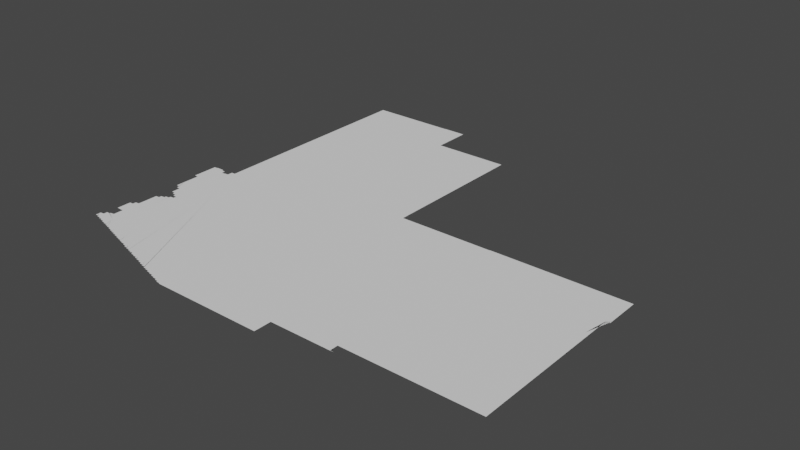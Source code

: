# Source: phoenix.blend  (saved by Blender 3.3.6; exported with 4.5.12 LTS)
import bpy
from mathutils import Matrix  # noqa: F401  (used for matrix-valued properties, if any)

bpy.ops.wm.read_factory_settings(use_empty=True)
scene = bpy.context.scene
scene.name = 'Scene'

# ---- collections
col_collection = bpy.data.collections.new('Collection'); scene.collection.children.link(col_collection)

# ---- node groups
ng_auto_smooth = bpy.data.node_groups.new('Auto Smooth', 'GeometryNodeTree')
_s = ng_auto_smooth.interface.new_socket(name='Geometry', in_out='OUTPUT', socket_type='NodeSocketGeometry')
_s = ng_auto_smooth.interface.new_socket(name='Geometry', in_out='INPUT', socket_type='NodeSocketGeometry')
_s = ng_auto_smooth.interface.new_socket(name='Angle', in_out='INPUT', socket_type='NodeSocketFloat')
_s.subtype = 'ANGLE'
_s.min_value = 0.0
_s.max_value = 3.142
ng_auto_smooth.is_modifier = True
_N = ng_auto_smooth.nodes; _L = ng_auto_smooth.links
n0 = _N.new('NodeGroupOutput'); n0.name = 'Group Output'; n0.location = (480, -100)
n1 = _N.new('NodeGroupInput'); n1.name = 'Group Input'; n1.location = (-420, -300)
n2 = _N.new('NodeGroupInput'); n2.name = 'Group Input.001'; n2.location = (-60, -100)
n3 = _N.new('GeometryNodeSetShadeSmooth'); n3.name = 'Set Shade Smooth'; n3.location = (120, -100)
n3.domain = 'EDGE'
n4 = _N.new('GeometryNodeSetShadeSmooth'); n4.name = 'Set Shade Smooth.001'; n4.location = (300, -100)
n5 = _N.new('GeometryNodeInputMeshEdgeAngle'); n5.name = 'Edge Angle'; n5.location = (-420, -220)
n6 = _N.new('GeometryNodeInputEdgeSmooth'); n6.name = 'Is Edge Smooth'; n6.location = (-60, -160)
n7 = _N.new('GeometryNodeInputShadeSmooth'); n7.name = 'Is Face Smooth'; n7.location = (-240, -340)
n8 = _N.new('FunctionNodeBooleanMath'); n8.name = 'Boolean Math'; n8.location = (-60, -220)
n9 = _N.new('FunctionNodeCompare'); n9.name = 'Compare'; n9.location = (-240, -180)
n9.operation = 'LESS_EQUAL'
_L.new(n5.outputs[0], n9.inputs[0])
_L.new(n4.outputs[0], n0.inputs[0])
_L.new(n1.outputs[1], n9.inputs[1])
_L.new(n9.outputs[0], n8.inputs[0])
_L.new(n7.outputs[0], n8.inputs[1])
_L.new(n2.outputs[0], n3.inputs[0])
_L.new(n6.outputs[0], n3.inputs[1])
_L.new(n3.outputs[0], n4.inputs[0])
_L.new(n8.outputs[0], n3.inputs[2])
n0.is_active_output = True

# ---- world
world_world = bpy.data.worlds.new('World'); scene.world = world_world
world_world.use_nodes = True; world_world.node_tree.nodes.clear()
_N = world_world.node_tree.nodes; _L = world_world.node_tree.links
n0 = _N.new('ShaderNodeOutputWorld'); n0.name = 'World Output'; n0.location = (300, 300)
n1 = _N.new('ShaderNodeBackground'); n1.name = 'Background'; n1.location = (10, 300)
n1.inputs[0].default_value = (0.05088, 0.05088, 0.05088, 1.0)
_L.new(n1.outputs[0], n0.inputs[0])
n0.is_active_output = True
world_world.color = (0.05088, 0.05088, 0.05088)
world_world.use_sun_shadow = False
world_world.sun_shadow_jitter_overblur = 0.0

# ---- meshes
me_mesh = bpy.data.meshes.new('Mesh')
me_mesh.from_pydata([(-114.8, 32.5, -3.329e-08), (-114.8, 32.5, -4.994e-08), (-114.8, 32.5, -5.993e-08), (-114.8, 32.5, -5.993e-08), (-114.8, 32.5, -1.085e-07), (-114.8, 32.49, -3.329e-08), (-114.8, 32.51, -8.45e-08), (-114.8, 32.49, -8.796e-08), (-114.8, 32.53, -8.064e-08), (-114.8, 32.53, -9.681e-08), (-114.8, 32.55, -8.463e-08), (-114.8, 32.57, -6.733e-08), (-114.8, 32.48, -4.162e-08), (-114.8, 32.49, -9.051e-08), (-114.8, 32.59, -8.957e-08), (-114.8, 32.61, -7.298e-08), (-114.8, 32.62, -4.439e-08), (-114.7, 32.48, -7.29e-08), (-114.8, 32.57, -1.012e-07), (-114.7, 32.47, -8.529e-08), (-114.7, 32.63, -9.907e-08), (-114.7, 32.47, -9.402e-08), (-114.7, 32.46, -6.459e-08), (-114.7, 32.47, -9.926e-08), (-114.7, 32.45, -8.927e-08), (-114.6, 32.45, -9.579e-08), (-114.3, 32.59, -9.988e-08), (-114.6, 32.44, -9.246e-08), (-114.6, 32.45, -9.978e-08), (-114.6, 32.44, -8.152e-08), (-114.6, 32.43, -8.942e-08), (-114.6, 32.42, -5.375e-08), (-114.6, 32.43, -9.964e-08), (-114.7, 32.65, -8.055e-08), (-114.7, 32.66, -5.771e-08), (-114.7, 32.67, -9.603e-08), (-114.7, 32.69, -8.723e-08), (-114.7, 32.71, -6.733e-08), (-114.7, 32.71, -9.788e-08), (-114.7, 32.73, -7.732e-08), (-114.7, 32.73, -9.848e-08), (-114.7, 32.74, -5.993e-08), (-114.7, 32.73, -9.447e-08), (-114.7, 32.74, -4.439e-08), (-114.7, 32.73, -9.002e-08), (-114.6, 32.73, -8.721e-08), (-114.6, 32.72, -8.778e-08), (-114.6, 32.73, -9.483e-08), (-114.6, 32.74, -6.193e-08), (-114.6, 32.75, -8.666e-08), (-114.6, 32.76, -3.329e-08), (-114.7, 33.25, -4.756e-08), (-114.7, 33.27, -8.254e-08), (-114.7, 33.04, -6.667e-08), (-114.7, 33.05, -5.842e-08), (-114.7, 33.07, -9.074e-08), (-114.7, 33.09, -8.088e-08), (-114.7, 33.11, -8.862e-08), (-114.7, 33.13, -8.647e-08), (-114.7, 33.15, -9.247e-08), (-114.7, 33.17, -9.334e-08), (-114.7, 33.19, -9.128e-08), (-114.7, 33.21, -9.448e-08), (-114.7, 33.23, -9.798e-08), (-114.7, 33.25, -9.811e-08), (-114.7, 33.04, -8.74e-08), (-114.3, 33.19, -9.988e-08), (-114.6, 33.03, -8.721e-08), (-114.6, 33.41, -9.958e-08), (-114.6, 33.03, -8.99e-08), (-114.6, 33.03, -8.99e-08), (-114.6, 33.03, -8.997e-08), (-114.7, 33.29, -9.119e-08), (-114.7, 33.31, -8.648e-08), (-114.7, 33.33, -8.931e-08), (-114.7, 33.35, -9.553e-08), (-114.7, 33.37, -8.99e-08), (-114.7, 33.39, -9.038e-08), (-114.7, 33.4, -7.169e-08), (-114.7, 33.39, -9.988e-08), (-114.7, 33.4, -8.299e-08), (-114.7, 33.41, -8.721e-08), (-114.6, 33.41, -9.259e-08), (-114.6, 33.43, -7.698e-08), (-114.6, 33.43, -9.926e-08), (-114.6, 33.45, -8.346e-08), (-114.6, 33.46, -4.217e-08), (-114.6, 33.47, -8.814e-08), (-114.6, 33.48, -5.868e-08), (-114.6, 33.49, -9.629e-08), (-114.6, 33.5, -6.597e-08), (-114.6, 34.86, -8.244e-08), (-114.6, 34.87, -8.849e-08), (-114.6, 34.83, -7.135e-08), (-114.6, 34.85, -9.14e-08), (-114.6, 34.81, -7.55e-08), (-114.6, 34.83, -9.538e-08), (-114.6, 35.03, -1.013e-07), (-114.6, 34.78, -6.651e-08), (-114.6, 34.79, -8.048e-08), (-114.6, 34.81, -9.578e-08), (-114.6, 34.89, -9.371e-08), (-114.6, 34.91, -9.435e-08), (-114.6, 34.93, -9.174e-08), (-114.6, 34.95, -9.493e-08), (-114.6, 34.97, -9.484e-08), (-114.6, 34.99, -9.441e-08), (-114.6, 35.01, -8.578e-08), (-114.6, 35.03, -6.95e-08), (-114.6, 35.09, -6.973e-08), (-114.6, 35.11, -7.374e-08), (-114.6, 35.05, -7.877e-08), (-114.6, 35.07, -4.217e-08), (-114.6, 35.08, -4.217e-08), (-114.6, 35.08, -8.301e-08), (-114.6, 35.09, -9.587e-08), (-114.6, 35.11, -9.848e-08), (-114.6, 35.13, -7.732e-08), (-114.6, 35.06, -6.735e-08), (-114.6, 35.07, -8.99e-08), (-114.5, 35.12, -9.988e-08), (-114.6, 35.13, -9.926e-08), (-114.6, 35.15, -7.732e-08), (-114.6, 35.06, -9.292e-08), (-114.6, 35.15, -9.731e-08), (-114.6, 35.17, -8.657e-08), (-114.6, 35.19, -9.156e-08), (-114.7, 35.49, -4.756e-08), (-114.7, 35.51, -4.994e-08), (-114.7, 35.46, -5.868e-08), (-114.7, 35.47, -8.533e-08), (-114.7, 35.49, -9.879e-08), (-114.6, 35.42, -4.217e-08), (-114.6, 35.43, -7.768e-08), (-114.6, 35.45, -9.503e-08), (-114.6, 35.39, -7.195e-08), (-114.6, 35.41, -9.095e-08), (-114.6, 35.35, -6.249e-08), (-114.6, 35.37, -9.615e-08), (-114.6, 35.39, -9.926e-08), (-114.6, 35.26, -4.439e-08), (-114.6, 35.27, -4.92e-08), (-114.6, 35.29, -7.736e-08), (-114.6, 35.31, -8.537e-08), (-114.6, 35.33, -8.383e-08), (-114.6, 35.35, -9.563e-08), (-114.6, 35.21, -9.714e-08), (-114.6, 35.23, -9.241e-08), (-114.6, 35.25, -9.671e-08), (-114.7, 35.75, -4.661e-08), (-114.7, 35.77, -9.491e-08), (-114.7, 35.79, -7.915e-08), (-114.7, 35.81, -8.468e-08), (-114.7, 35.83, -8.788e-08), (-114.7, 35.53, -4.92e-08), (-114.7, 35.55, -7.491e-08), (-114.7, 35.57, -7.491e-08), (-114.7, 35.59, -7.305e-08), (-114.7, 35.61, -8.324e-08), (-114.7, 35.63, -9.323e-08), (-114.7, 35.65, -8.864e-08), (-114.7, 35.67, -9.027e-08), (-114.7, 35.69, -9.231e-08), (-114.7, 35.71, -9.111e-08), (-114.7, 35.73, -9.228e-08), (-114.7, 35.75, -9.692e-08), (-114.5, 35.49, -9.988e-08), (-114.7, 35.87, -1.005e-07), (-114.7, 35.98, -3.825e-08), (-114.7, 36.01, -4.661e-08), (-114.7, 35.96, -6.326e-08), (-114.7, 35.97, -8.643e-08), (-114.7, 36.01, -1.01e-07), (-114.7, 36.03, -9.364e-08), (-114.7, 36.05, -9.558e-08), (-114.7, 36.07, -8.829e-08), (-114.7, 36.08, -5.28e-08), (-114.7, 35.84, -6.921e-08), (-114.7, 35.93, -7.399e-08), (-114.7, 35.95, -9.754e-08), (-114.7, 36.11, -9.978e-08), (-114.7, 36.09, -8.613e-08), (-114.7, 35.85, -8.826e-08), (-114.7, 35.9, -5.28e-08), (-114.7, 35.91, -8.536e-08), (-114.7, 35.93, -9.791e-08), (-114.7, 36.1, -8.629e-08), (-114.7, 36.11, -7.814e-08), (-114.7, 35.86, -6.231e-08), (-114.7, 35.89, -9.306e-08), (-114.7, 36.12, -6.973e-08), (-114.6, 36.13, -1.009e-07), (-114.6, 36.14, -7.141e-08), (-114.6, 36.14, -7.491e-08), (-114.2, 32.32, -4.528e-08), (-114.5, 32.42, -8.548e-08), (-114.5, 32.41, -8.777e-08), (-114.5, 32.4, -4.439e-08), (-114.5, 32.41, -9.69e-08), (-114.5, 32.4, -7.513e-08), (-114.5, 32.39, -8.738e-08), (-114.4, 32.38, -3.329e-08), (-114.4, 32.39, -9.164e-08), (-114.4, 32.38, -6.972e-08), (-114.4, 32.51, -9.988e-08), (-114.4, 32.37, -8.49e-08), (-114.4, 32.37, -9.089e-08), (-114.4, 32.36, -6.207e-08), (-114.4, 32.37, -9.926e-08), (-114.3, 32.35, -8.435e-08), (-114.3, 32.35, -8.914e-08), (-114.3, 32.34, -5.845e-08), (-114.3, 32.35, -9.77e-08), (-114.3, 32.34, -8.025e-08), (-114.3, 32.33, -8.942e-08), (-114.2, 32.33, -9.294e-08), (-114.5, 32.77, -9.285e-08), (-114.5, 32.77, -9.677e-08), (-114.5, 32.78, -6.95e-08), (-114.5, 32.79, -9.083e-08), (-114.5, 32.8, -6.721e-08), (-114.5, 32.81, -8.269e-08), (-114.5, 32.92, -4.606e-08), (-114.5, 32.93, -7.658e-08), (-114.5, 32.95, -8.838e-08), (-114.5, 32.81, -9.541e-08), (-114.5, 32.83, -7.091e-08), (-114.5, 32.85, -8.314e-08), (-114.5, 32.87, -8.564e-08), (-114.5, 32.89, -9.002e-08), (-114.5, 32.91, -9.58e-08), (-114.5, 33.03, -9.156e-08), (-114.5, 33.03, -9.156e-08), (-114.5, 32.99, -5.327e-08), (-114.5, 33.01, -7.852e-08), (-114.5, 33.03, -9.619e-08), (-114.5, 32.97, -9.942e-08), (-114.5, 32.99, -9.814e-08), (-114.5, 33.51, -9.145e-08), (-114.5, 33.53, -7.391e-08), (-114.5, 33.53, -9.848e-08), (-114.5, 33.55, -8.043e-08), (-114.5, 33.59, -9.539e-08), (-114.5, 33.57, -9.213e-08), (-114.5, 33.61, -8.563e-08), (-114.5, 33.63, -8.324e-08), (-114.5, 33.65, -8.324e-08), (-114.5, 33.67, -8.324e-08), (-114.5, 33.69, -9.015e-08), (-114.5, 33.71, -8.74e-08), (-114.5, 33.73, -8.74e-08), (-114.5, 33.75, -8.74e-08), (-114.5, 33.77, -9.159e-08), (-114.5, 33.79, -9.284e-08), (-114.5, 33.81, -8.99e-08), (-114.5, 33.83, -8.99e-08), (-114.5, 33.85, -8.99e-08), (-114.5, 33.87, -9.292e-08), (-114.5, 33.89, -9.156e-08), (-114.5, 33.91, -9.597e-08), (-114.5, 33.93, -8.546e-08), (-114.5, 33.94, -6.633e-08), (-114.5, 33.95, -9.292e-08), (-114.5, 33.97, -7.855e-08), (-114.5, 33.98, -6.123e-08), (-114.5, 33.99, -8.695e-08), (-114.5, 34.0, -7.789e-08), (-114.5, 34.01, -9.235e-08), (-114.5, 34.03, -7.635e-08), (-114.5, 34.04, -6.049e-08), (-114.4, 34.06, -5.868e-08), (-114.4, 34.05, -8.818e-08), (-114.4, 34.09, -7.412e-08), (-114.4, 34.07, -9.834e-08), (-114.4, 34.09, -9.052e-08), (-114.4, 34.1, -5.868e-08), (-114.4, 34.11, -8.498e-08), (-114.4, 34.11, -9.681e-08), (-114.4, 34.12, -6.748e-08), (-114.3, 34.13, -8.804e-08), (-114.3, 34.14, -6.011e-08), (-114.3, 34.14, -7.485e-08), (-114.3, 34.15, -9.094e-08), (-114.3, 34.16, -4.412e-08), (-114.3, 34.17, -8.2e-08), (-114.3, 34.17, -9.508e-08), (-114.3, 34.18, -6.193e-08), (-114.2, 34.19, -8.812e-08), (-114.4, 34.56, -7.135e-08), (-114.4, 34.46, -4.412e-08), (-114.4, 34.47, -4.661e-08), (-114.4, 34.53, -7.135e-08), (-114.4, 34.55, -9.747e-08), (-114.4, 34.46, -8.157e-08), (-114.4, 34.47, -9.692e-08), (-114.4, 34.49, -9.358e-08), (-114.4, 34.51, -8.897e-08), (-114.4, 34.53, -9.598e-08), (-114.3, 34.45, -8.823e-08), (-114.3, 34.45, -9.799e-08), (-114.3, 34.45, -9.134e-08), (-114.3, 34.44, -6.541e-08), (-114.3, 34.42, -7.64e-08), (-114.3, 34.43, -9.083e-08), (-114.3, 34.4, -3.329e-08), (-114.3, 34.41, -9.169e-08), (-114.2, 34.39, -7.749e-08), (-114.5, 34.76, -7.604e-08), (-114.5, 34.77, -8.616e-08), (-114.5, 34.74, -6.088e-08), (-114.5, 34.75, -9.196e-08), (-114.5, 34.73, -8.25e-08), (-114.5, 34.72, -4.412e-08), (-114.5, 34.73, -9.317e-08), (-114.5, 34.7, -4.162e-08), (-114.5, 34.71, -7.772e-08), (-114.4, 34.63, -8.525e-08), (-114.4, 34.65, -8.091e-08), (-114.4, 34.67, -8.897e-08), (-114.4, 34.69, -9.521e-08), (-114.4, 34.58, -6.873e-08), (-114.4, 34.59, -8.768e-08), (-114.4, 34.61, -9.325e-08), (-114.4, 34.63, -9.926e-08), (-114.4, 34.57, -9.499e-08), (-114.2, 35.9, -9.988e-08), (-114.4, 36.14, -7.819e-08), (-114.4, 36.12, -7.64e-08), (-114.4, 36.13, -9.033e-08), (-114.4, 36.14, -6.088e-08), (-114.4, 36.11, -8.928e-08), (-114.3, 36.01, -9.968e-08), (-114.3, 36.07, -8.341e-08), (-114.3, 36.09, -8.602e-08), (-114.3, 36.1, -5.527e-08), (-114.3, 36.05, -8.273e-08), (-114.3, 36.08, -4.217e-08), (-114.3, 36.06, -3.329e-08), (-114.3, 36.03, -7.999e-08), (-114.3, 36.04, -3.329e-08), (-114.2, 36.01, -9.104e-08), (-114.2, 32.32, -7.937e-08), (-114.2, 32.31, -8.694e-08), (-114.2, 32.3, -6.959e-08), (-114.2, 32.31, -9.43e-08), (-114.2, 32.3, -7.142e-08), (-114.1, 32.29, -9.096e-08), (-114.1, 32.28, -3.329e-08), (-114.1, 32.29, -9.669e-08), (-114.1, 32.28, -9.017e-08), (-114.1, 32.27, -8.407e-08), (-114.1, 32.27, -9.073e-08), (-114.0, 32.26, -5.993e-08), (-114.0, 32.27, -9.652e-08), (-114.0, 32.26, -8.386e-08), (-114.0, 32.25, -8.894e-08), (-114.0, 32.24, -5.327e-08), (-114.0, 32.25, -9.77e-08), (-114.0, 32.24, -7.955e-08), (-113.9, 32.31, -9.988e-08), (-113.9, 32.23, -8.897e-08), (-113.9, 32.22, -4.528e-08), (-113.9, 32.23, -9.518e-08), (-114.2, 34.19, -9.848e-08), (-114.2, 34.2, -7.01e-08), (-114.2, 34.21, -8.832e-08), (-114.2, 34.22, -6.077e-08), (-114.2, 34.22, -7.635e-08), (-114.2, 34.23, -9.394e-08), (-114.1, 34.25, -9.892e-08), (-114.2, 34.38, -6.973e-08), (-114.2, 34.39, -9.228e-08), (-114.2, 34.36, -5.868e-08), (-114.2, 34.37, -9.306e-08), (-114.2, 34.34, -6.933e-08), (-114.2, 34.35, -9.16e-08), (-114.2, 34.24, -5.438e-08), (-114.2, 34.33, -7.948e-08), (-114.1, 34.25, -8.238e-08), (-114.1, 34.32, -7.283e-08), (-114.1, 34.33, -9.848e-08), (-114.1, 34.27, -9.156e-08), (-114.1, 34.29, -9.528e-08), (-114.1, 34.31, -9.682e-08), (-113.6, 35.25, -9.988e-08), (-114.2, 36.01, -9.702e-08), (-114.2, 36.01, -9.364e-08), (-114.2, 36.02, -4.439e-08), (-114.2, 36.02, -4.994e-08), (-114.2, 36.02, -6.48e-08), (-114.1, 36.03, -9.891e-08), (-114.1, 36.04, -5.438e-08), (-114.1, 36.05, -9.557e-08), (-114.1, 36.07, -7.517e-08), (-114.1, 36.09, -8.339e-08), (-114.1, 36.1, -6.538e-08), (-114.1, 36.07, -9.975e-08), (-114.1, 36.13, -7.981e-08), (-114.1, 36.11, -9.546e-08), (-114.1, 36.14, -6.595e-08), (-114.1, 36.15, -8.684e-08), (-114.1, 36.17, -7.01e-08), (-114.0, 36.17, -9.76e-08), (-114.0, 36.21, -8.996e-08), (-114.0, 36.25, -8.324e-08), (-114.0, 36.29, -8.324e-08), (-114.0, 36.31, -8.324e-08), (-114.0, 36.37, -8.324e-08), (-114.0, 36.45, -8.324e-08), (-114.0, 36.47, -8.324e-08), (-114.0, 36.19, -9.806e-08), (-114.0, 36.48, -7.491e-08), (-114.0, 36.52, -8.324e-08), (-114.0, 36.6, -8.324e-08), (-114.0, 36.63, -8.324e-08), (-114.0, 36.65, -8.324e-08), (-114.0, 36.71, -8.324e-08), (-114.0, 36.79, -8.324e-08), (-114.0, 38.86, -9.988e-08), (-114.0, 36.81, -8.324e-08), (-114.0, 36.88, -8.324e-08), (-114.0, 36.95, -8.324e-08), (-114.0, 36.97, -8.324e-08), (-114.0, 37.02, -8.324e-08), (-114.0, 37.1, -8.324e-08), (-114.0, 37.13, -8.324e-08), (-114.0, 37.15, -8.324e-08), (-114.0, 37.22, -8.324e-08), (-114.0, 37.29, -8.324e-08), (-114.0, 37.31, -8.324e-08), (-114.0, 37.37, -8.324e-08), (-114.0, 37.45, -8.324e-08), (-114.0, 37.47, -8.324e-08), (-114.0, 37.53, -8.324e-08), (-114.0, 37.61, -8.324e-08), (-114.0, 37.63, -8.324e-08), (-114.0, 37.71, -8.324e-08), (-114.0, 37.79, -8.324e-08), (-114.0, 37.81, -8.324e-08), (-114.0, 37.88, -8.324e-08), (-114.0, 37.95, -8.324e-08), (-114.0, 37.97, -8.324e-08), (-114.0, 38.03, -8.324e-08), (-114.0, 38.07, -8.324e-08), (-114.0, 38.09, -9.514e-08), (-114.0, 38.11, -7.491e-08), (-114.0, 38.13, -7.491e-08), (-114.0, 38.14, -8.491e-08), (-114.0, 38.17, -7.491e-08), (-114.0, 38.19, -7.491e-08), (-114.0, 38.21, -7.491e-08), (-114.0, 38.23, -7.491e-08), (-114.0, 38.25, -7.491e-08), (-114.0, 38.27, -7.491e-08), (-114.0, 38.3, -7.491e-08), (-114.0, 38.33, -7.491e-08), (-114.0, 38.35, -7.491e-08), (-114.0, 38.37, -7.491e-08), (-114.0, 38.39, -7.491e-08), (-114.0, 38.41, -7.491e-08), (-114.0, 38.43, -7.491e-08), (-114.0, 38.46, -7.491e-08), (-114.0, 38.49, -7.491e-08), (-114.0, 38.51, -7.491e-08), (-114.0, 38.53, -7.491e-08), (-114.0, 38.55, -7.491e-08), (-114.0, 38.57, -7.491e-08), (-114.0, 38.59, -7.491e-08), (-114.0, 38.62, -7.491e-08), (-114.0, 38.65, -7.491e-08), (-114.0, 38.67, -7.491e-08), (-114.0, 38.69, -7.491e-08), (-114.0, 38.71, -7.491e-08), (-114.0, 38.73, -7.491e-08), (-114.0, 38.75, -7.491e-08), (-114.0, 38.77, -7.491e-08), (-114.0, 38.8, -7.491e-08), (-114.0, 38.83, -7.491e-08), (-114.0, 38.85, -7.491e-08), (-114.0, 38.87, -7.491e-08), (-114.0, 38.89, -7.491e-08), (-114.0, 38.91, -7.491e-08), (-114.0, 38.93, -7.491e-08), (-114.0, 38.96, -7.491e-08), (-114.0, 38.99, -7.491e-08), (-114.0, 39.01, -7.491e-08), (-114.0, 39.03, -7.491e-08), (-114.0, 39.05, -7.491e-08), (-114.0, 39.07, -7.491e-08), (-114.0, 39.09, -7.491e-08), (-114.0, 39.12, -7.491e-08), (-114.0, 39.15, -7.491e-08), (-114.0, 39.17, -7.491e-08), (-114.0, 39.19, -7.491e-08), (-114.0, 39.21, -7.491e-08), (-114.0, 39.23, -7.491e-08), (-114.0, 39.25, -7.491e-08), (-114.0, 39.27, -7.491e-08), (-114.0, 39.3, -7.491e-08), (-114.0, 39.33, -7.491e-08), (-114.0, 39.35, -7.491e-08), (-114.0, 39.37, -7.491e-08), (-114.0, 39.39, -7.491e-08), (-114.0, 39.41, -7.491e-08), (-114.0, 39.43, -7.491e-08), (-114.0, 39.46, -7.491e-08), (-114.0, 39.49, -7.491e-08), (-114.0, 39.51, -7.491e-08), (-114.0, 39.53, -7.491e-08), (-114.0, 39.55, -7.491e-08), (-114.0, 39.57, -7.491e-08), (-114.0, 39.59, -7.491e-08), (-114.0, 39.62, -7.491e-08), (-114.0, 39.65, -7.491e-08), (-114.0, 39.67, -7.491e-08), (-114.0, 39.69, -7.491e-08), (-114.0, 39.71, -7.491e-08), (-114.0, 39.73, -7.491e-08), (-114.0, 39.75, -7.491e-08), (-114.0, 39.77, -7.491e-08), (-114.0, 39.8, -7.491e-08), (-114.0, 39.83, -7.491e-08), (-114.0, 39.85, -7.491e-08), (-114.0, 39.87, -7.491e-08), (-114.0, 39.89, -7.491e-08), (-114.0, 39.91, -7.491e-08), (-114.0, 39.93, -7.491e-08), (-114.0, 39.96, -7.491e-08), (-114.0, 39.99, -7.491e-08), (-114.0, 40.01, -7.491e-08), (-114.0, 40.03, -7.491e-08), (-114.0, 40.05, -7.491e-08), (-114.0, 40.07, -7.491e-08), (-114.0, 40.09, -7.491e-08), (-114.0, 40.12, -7.491e-08), (-114.0, 40.15, -7.491e-08), (-114.0, 40.17, -7.491e-08), (-114.0, 40.19, -7.491e-08), (-114.0, 40.21, -7.491e-08), (-114.0, 40.23, -7.491e-08), (-114.0, 40.25, -7.491e-08), (-114.0, 40.27, -7.491e-08), (-114.0, 40.3, -7.491e-08), (-114.0, 40.33, -7.491e-08), (-114.0, 40.35, -7.491e-08), (-114.0, 40.37, -7.491e-08), (-114.0, 40.39, -7.491e-08), (-114.0, 40.41, -7.491e-08), (-114.0, 40.43, -7.491e-08), (-114.0, 40.46, -7.491e-08), (-114.0, 40.49, -7.491e-08), (-114.0, 40.51, -7.491e-08), (-114.0, 40.53, -7.491e-08), (-114.0, 40.55, -7.491e-08), (-114.0, 40.57, -7.491e-08), (-114.0, 40.59, -7.491e-08), (-114.0, 40.62, -7.491e-08), (-114.0, 40.65, -7.491e-08), (-114.0, 40.67, -7.491e-08), (-114.0, 40.71, -4.994e-08), (-114.0, 40.73, -4.994e-08), (-114.0, 40.75, -4.994e-08), (-114.0, 40.79, -4.994e-08), (-114.0, 40.81, -4.994e-08), (-114.0, 40.83, -4.994e-08), (-114.0, 40.85, -4.994e-08), (-114.0, 40.87, -4.994e-08), (-114.0, 40.89, -4.994e-08), (-114.0, 40.91, -4.994e-08), (-114.0, 40.93, -4.994e-08), (-114.0, 40.95, -4.994e-08), (-114.0, 40.69, -8.873e-08), (-114.0, 41.41, -9.988e-08), (-113.9, 32.22, -7.759e-08), (-113.9, 32.21, -8.694e-08), (-113.9, 32.2, -4.162e-08), (-113.9, 32.21, -9.339e-08), (-113.8, 32.2, -7.29e-08), (-113.8, 32.19, -8.529e-08), (-113.8, 32.19, -9.411e-08), (-113.8, 32.18, -6.459e-08), (-113.8, 32.19, -9.843e-08), (-113.8, 32.17, -8.523e-08), (-113.7, 32.17, -8.953e-08), (-113.7, 32.17, -9.922e-08), (-113.7, 32.16, -5.76e-08), (-113.4, 32.31, -9.988e-08), (-113.7, 32.16, -8.152e-08), (-113.7, 32.15, -9.847e-08), (-113.7, 32.14, -5.375e-08), (-113.7, 32.15, -9.323e-08), (-113.6, 32.14, -8.016e-08), (-113.6, 32.13, -9.168e-08), (-113.6, 32.12, -4.439e-08), (-113.6, 32.13, -9.43e-08), (-113.5, 36.49, -7.179e-08), (-113.6, 32.12, -8.543e-08), (-113.6, 32.11, -8.738e-08), (-113.5, 32.1, -4.162e-08), (-113.5, 32.11, -8.668e-08), (-113.5, 32.1, -6.972e-08), (-113.5, 32.09, -9.783e-08), (-113.5, 32.09, -9.393e-08), (-113.5, 32.08, -6.207e-08), (-113.5, 32.09, -9.763e-08), (-113.4, 32.07, -8.435e-08), (-113.4, 32.07, -9.29e-08), (-113.4, 32.06, -5.845e-08), (-113.4, 32.07, -9.77e-08), (-113.4, 32.06, -8.091e-08), (-113.4, 32.05, -8.942e-08), (-113.3, 32.04, -9.521e-08), (-113.3, 32.05, -9.745e-08), (-113.3, 32.04, -7.937e-08), (-113.3, 32.03, -8.723e-08), (-113.3, 32.02, -4.439e-08), (-113.3, 32.03, -9.43e-08), (-113.2, 32.0, -3.329e-08), (-113.2, 32.0, -6.972e-08), (-113.2, 31.99, -8.407e-08), (-113.2, 31.99, -9.089e-08), (-113.1, 31.98, -5.993e-08), (-113.1, 31.99, -9.763e-08), (-113.1, 31.98, -8.386e-08), (-113.0, 32.06, -9.988e-08), (-113.1, 31.97, -8.894e-08), (-113.1, 31.96, -5.327e-08), (-113.1, 31.97, -9.77e-08), (-113.1, 31.96, -7.955e-08), (-113.0, 31.95, -8.92e-08), (-113.0, 31.94, -4.528e-08), (-113.0, 31.95, -9.518e-08), (-113.0, 31.94, -8.458e-08), (-113.0, 31.93, -8.694e-08), (-113.0, 31.92, -4.162e-08), (-113.0, 31.93, -9.444e-08), (-113.3, 32.02, -8.112e-08), (-113.2, 32.01, -8.738e-08), (-113.2, 32.01, -9.742e-08), (-112.7, 36.48, -6.789e-08), (-112.9, 31.92, -7.142e-08), (-112.9, 31.91, -9.735e-08), (-112.9, 31.9, -3.329e-08), (-112.9, 31.91, -9.136e-08), (-112.9, 31.9, -6.57e-08), (-112.9, 31.89, -8.937e-08), (-112.8, 31.89, -8.953e-08), (-112.8, 31.89, -9.96e-08), (-112.8, 31.88, -6.144e-08), (-112.8, 31.88, -8.152e-08), (-112.8, 31.87, -9.383e-08), (-112.8, 31.86, -5.375e-08), (-112.8, 31.87, -9.826e-08), (-112.7, 31.86, -8.016e-08), (-112.7, 31.85, -9.605e-08), (-112.7, 31.84, -4.439e-08), (-112.7, 31.85, -9.983e-08), (-112.7, 31.84, -7.513e-08), (-112.7, 31.83, -9.356e-08), (-112.6, 31.82, -4.162e-08), (-112.6, 31.83, -9.296e-08), (-114.0, 40.77, 4.994e-08), (-114.0, 40.97, -4.994e-08), (-114.0, 40.99, -4.994e-08), (-114.0, 41.01, -4.994e-08), (-114.0, 41.03, -4.994e-08), (-114.0, 41.05, -4.994e-08), (-114.0, 41.11, -5.497e-08), (-114.0, 41.13, -4.994e-08), (-114.0, 41.15, -4.994e-08), (-114.0, 41.17, -4.994e-08), (-114.0, 41.19, -4.994e-08), (-114.0, 41.21, -4.994e-08), (-114.0, 41.23, -4.994e-08), (-114.0, 41.25, -4.994e-08), (-114.0, 41.27, -4.994e-08), (-114.0, 41.29, -4.994e-08), (-114.0, 41.31, -4.994e-08), (-114.0, 41.33, -4.994e-08), (-114.0, 41.35, -4.994e-08), (-114.0, 41.37, -4.994e-08), (-114.0, 41.39, -4.994e-08), (-114.0, 41.41, -4.994e-08), (-114.0, 41.43, -4.994e-08), (-114.0, 41.45, -4.994e-08), (-114.0, 41.47, -4.994e-08), (-114.0, 41.49, -4.994e-08), (-114.0, 41.51, -4.994e-08), (-114.0, 41.53, -4.994e-08), (-114.0, 41.55, -4.994e-08), (-114.0, 41.57, -4.994e-08), (-114.0, 41.59, -4.994e-08), (-112.3, 40.03, -9.988e-08), (-114.0, 41.61, -4.994e-08), (-114.0, 41.63, -4.994e-08), (-114.0, 41.65, -4.994e-08), (-114.0, 41.67, -4.994e-08), (-114.0, 41.69, -4.994e-08), (-114.0, 41.71, -4.994e-08), (-114.0, 41.73, -4.994e-08), (-114.0, 41.75, -4.994e-08), (-114.0, 41.77, -4.994e-08), (-114.0, 41.79, -4.994e-08), (-114.0, 41.81, -4.994e-08), (-114.0, 41.83, -4.994e-08), (-114.0, 41.85, -4.994e-08), (-114.0, 41.87, -4.994e-08), (-114.0, 41.89, -4.994e-08), (-114.0, 41.91, -4.994e-08), (-114.0, 41.93, -4.994e-08), (-114.0, 41.95, -4.994e-08), (-114.0, 41.99, -5.259e-08), (-114.0, 41.99, -4.717e-08), (-114.0, 41.99, -9.156e-08), (-113.9, 41.99, -9.156e-08), (-113.7, 41.99, -9.156e-08), (-113.6, 41.99, -9.155e-08), (-113.6, 41.99, -9.392e-08), (-113.6, 41.99, -9.373e-08), (-113.5, 41.99, -9.275e-08), (-113.4, 41.99, -9.275e-08), (-113.4, 41.99, -9.275e-08), (-113.4, 41.99, -9.275e-08), (-113.4, 41.99, -9.275e-08), (-113.3, 41.99, -9.275e-08), (-113.3, 41.99, -9.275e-08), (-113.2, 41.99, -9.275e-08), (-113.2, 41.99, -9.275e-08), (-113.2, 41.99, -9.275e-08), (-113.2, 41.99, -9.275e-08), (-113.1, 41.99, -9.275e-08), (-113.1, 41.99, -9.275e-08), (-113.1, 41.99, -9.275e-08), (-113.0, 41.99, -9.275e-08), (-113.0, 41.99, -9.275e-08), (-112.9, 41.99, -9.275e-08), (-112.9, 41.99, -9.275e-08), (-112.9, 41.99, -9.275e-08), (-112.8, 41.99, -9.275e-08), (-112.8, 41.99, -9.275e-08), (-112.8, 41.99, -9.275e-08), (-112.7, 41.99, -9.663e-08), (-112.7, 41.99, -9.241e-08), (-112.7, 41.99, -9.364e-08), (-114.0, 41.07, 4.994e-08), (-112.6, 31.82, -6.972e-08), (-112.6, 31.81, -8.529e-08), (-112.6, 31.81, -9.089e-08), (-112.6, 31.8, -6.459e-08), (-112.6, 31.81, -9.823e-08), (-112.5, 31.79, -8.435e-08), (-112.5, 31.79, -8.953e-08), (-112.5, 31.78, -5.845e-08), (-112.5, 31.79, -9.77e-08), (-112.5, 31.78, -8.091e-08), (-112.4, 31.8, -9.988e-08), (-112.5, 31.77, -8.942e-08), (-112.4, 31.76, -4.606e-08), (-112.4, 31.77, -9.603e-08), (-112.4, 31.76, -7.937e-08), (-112.4, 31.75, -8.751e-08), (-112.4, 31.74, -4.439e-08), (-112.4, 31.75, -9.43e-08), (-112.4, 31.74, -7.277e-08), (-112.3, 31.73, -8.738e-08), (-112.3, 31.72, -3.329e-08), (-112.3, 31.73, -9.151e-08), (-112.2, 31.68, -5.845e-08), (-112.2, 31.68, -7.955e-08), (-112.1, 31.67, -8.92e-08), (-112.1, 31.66, -4.528e-08), (-112.1, 31.67, -9.518e-08), (-112.1, 31.66, -7.852e-08), (-112.1, 31.65, -8.694e-08), (-112.1, 31.64, -4.162e-08), (-112.1, 31.65, -9.349e-08), (-112.0, 31.64, -7.142e-08), (-112.0, 31.63, -8.707e-08), (-112.0, 31.62, -3.329e-08), (-112.0, 31.63, -8.429e-08), (-112.3, 31.72, -6.972e-08), (-112.3, 31.71, -8.45e-08), (-112.3, 31.71, -9.386e-08), (-112.2, 31.7, -9.15e-08), (-112.2, 31.71, -9.848e-08), (-112.1, 31.77, -9.988e-08), (-112.2, 31.69, -8.435e-08), (-112.2, 31.69, -8.894e-08), (-112.2, 31.69, -9.77e-08), (-112.0, 31.62, -6.57e-08), (-112.0, 31.61, -8.407e-08), (-111.9, 31.61, -9.939e-08), (-111.9, 31.6, -5.993e-08), (-111.9, 31.61, -9.358e-08), (-111.9, 31.6, -8.334e-08), (-111.9, 31.59, -8.983e-08), (-111.9, 31.58, -8.986e-08), (-111.9, 31.59, -9.59e-08), (-111.8, 31.58, -8.089e-08), (-111.8, 31.57, -8.777e-08), (-111.8, 31.56, -4.578e-08), (-111.8, 31.57, -9.849e-08), (-111.8, 31.56, -7.513e-08), (-111.8, 31.55, -8.768e-08), (-111.7, 31.54, -4.162e-08), (-111.7, 31.55, -9.239e-08), (-111.7, 31.54, -7.14e-08), (-111.7, 31.53, -8.529e-08), (-111.7, 31.53, -9.402e-08), (-110.9, 35.34, -9.988e-08), (-111.7, 31.52, -6.459e-08), (-111.7, 31.53, -9.938e-08), (-111.6, 31.51, -8.435e-08), (-111.6, 31.51, -9.852e-08), (-111.6, 31.5, -5.845e-08), (-111.6, 31.51, -9.708e-08), (-111.6, 31.5, -8.152e-08), (-111.6, 31.49, -8.942e-08), (-111.5, 31.48, -5.375e-08), (-111.5, 31.49, -9.823e-08), (-111.5, 31.48, -7.937e-08), (-110.9, 31.51, -9.988e-08), (-111.5, 31.47, -8.751e-08), (-111.5, 31.46, -4.439e-08), (-111.5, 31.47, -9.109e-08), (-111.5, 31.46, -7.401e-08), (-111.4, 31.45, -8.738e-08), (-111.4, 31.44, -3.329e-08), (-111.4, 31.45, -9.164e-08), (-111.4, 31.44, -6.972e-08), (-111.4, 31.43, -8.45e-08), (-111.4, 31.43, -9.089e-08), (-111.7, 36.47, -8.584e-08), (-111.2, 31.36, -4.162e-08), (-111.1, 31.36, -7.142e-08), (-111.1, 31.35, -8.707e-08), (-111.1, 31.34, -3.329e-08), (-111.1, 31.35, -9.136e-08), (-111.1, 31.34, -7.774e-08), (-111.1, 31.34, -9.722e-08), (-111.1, 31.34, -8.74e-08), (-111.3, 31.42, -5.916e-08), (-111.3, 31.43, -9.779e-08), (-111.3, 31.41, -8.435e-08), (-111.3, 31.41, -8.914e-08), (-111.3, 31.4, -5.845e-08), (-111.3, 31.41, -9.77e-08), (-111.3, 31.4, -7.955e-08), (-111.2, 31.39, -8.942e-08), (-111.2, 31.38, -4.528e-08), (-111.2, 31.39, -9.502e-08), (-111.2, 31.38, -9.078e-08), (-111.2, 31.37, -8.694e-08), (-111.2, 31.37, -9.349e-08), (-109.7, 38.69, -9.988e-08), (-111.0, 40.99, -9.571e-08), (-111.0, 31.34, -8.74e-08), (-110.9, 31.34, -8.74e-08), (-110.9, 31.34, -8.74e-08), (-110.9, 31.34, -8.74e-08), (-110.8, 31.34, -8.74e-08), (-110.8, 31.34, -8.74e-08), (-110.8, 31.34, -8.74e-08), (-110.7, 31.34, -8.74e-08), (-109.2, 32.08, -9.988e-08), (-110.8, 36.46, -7.335e-08), (-110.7, 31.34, -8.74e-08), (-110.7, 31.34, -8.74e-08), (-110.6, 31.34, -8.74e-08), (-110.6, 31.34, -8.74e-08), (-110.6, 31.34, -8.74e-08), (-110.5, 31.34, -8.74e-08), (-110.5, 31.34, -8.74e-08), (-110.4, 31.34, -8.74e-08), (-110.4, 31.34, -8.74e-08), (-109.8, 34.54, -9.208e-08), (-109.1, 36.99, -9.988e-08), (-110.4, 31.34, -8.74e-08), (-110.3, 31.34, -8.74e-08), (-110.3, 31.34, -8.921e-08), (-110.3, 31.34, -8.234e-08), (-110.2, 31.34, -9.037e-08), (-110.2, 31.34, -8.324e-08), (-110.2, 31.34, -9.037e-08), (-110.1, 31.34, -8.324e-08), (-110.1, 33.34, -7.725e-08), (-110.1, 39.23, -6.36e-08), (-110.1, 39.92, -5.892e-08), (-110.0, 40.45, -9.676e-08), (-110.0, 31.34, -8.324e-08), (-110.0, 31.34, -8.324e-08), (-110.0, 31.34, -8.324e-08), (-109.9, 31.34, -8.324e-08), (-109.9, 31.34, -8.324e-08), (-109.8, 31.34, -8.324e-08), (-108.6, 34.85, -9.793e-08), (-109.7, 31.34, -8.324e-08), (-109.7, 31.34, -8.324e-08), (-109.6, 31.34, -8.324e-08), (-109.6, 31.34, -8.324e-08), (-109.5, 31.34, -8.324e-08), (-109.4, 31.34, -8.324e-08), (-109.4, 31.34, -8.324e-08), (-109.4, 31.34, -8.324e-08), (-109.3, 31.34, -8.324e-08), (-109.3, 31.34, -8.324e-08), (-109.2, 31.34, -8.324e-08), (-109.2, 31.34, -8.324e-08), (-109.1, 31.34, -8.324e-08), (-108.0, 33.58, -9.988e-08), (-109.2, 40.2, -9.988e-08), (-109.1, 31.34, -8.324e-08), (-109.0, 31.34, -8.324e-08), (-109.0, 31.34, -8.324e-08), (-108.9, 31.34, -8.324e-08), (-108.9, 31.34, -8.324e-08), (-108.8, 31.34, -8.324e-08), (-108.8, 31.34, -8.324e-08), (-106.6, 36.67, -9.988e-08), (-109.1, 37.01, -9.275e-08), (-109.1, 37.03, -9.275e-08), (-109.1, 37.05, -9.275e-08), (-109.1, 37.07, -9.275e-08), (-109.1, 37.09, -9.275e-08), (-109.1, 37.11, -9.275e-08), (-109.0, 36.99, -9.414e-08), (-108.8, 36.99, -9.364e-08), (-109.1, 37.13, -9.275e-08), (-109.1, 37.15, -9.275e-08), (-109.1, 37.17, -9.275e-08), (-109.1, 37.19, -9.275e-08), (-109.1, 37.21, -9.275e-08), (-109.1, 37.23, -9.275e-08), (-109.1, 37.25, -9.275e-08), (-109.1, 37.27, -9.275e-08), (-109.1, 37.29, -9.275e-08), (-109.1, 37.31, -9.275e-08), (-109.1, 37.33, -9.275e-08), (-109.1, 37.35, -9.275e-08), (-109.1, 37.37, -9.275e-08), (-109.1, 37.39, -9.275e-08), (-109.1, 37.41, -9.275e-08), (-109.1, 37.43, -9.275e-08), (-109.1, 37.45, -9.275e-08), (-109.1, 37.47, -9.275e-08), (-109.1, 37.49, -9.275e-08), (-109.1, 37.51, -9.275e-08), (-109.1, 37.53, -9.275e-08), (-109.1, 37.55, -9.275e-08), (-109.1, 37.57, -9.275e-08), (-109.1, 37.59, -9.275e-08), (-109.1, 37.61, -9.275e-08), (-109.1, 37.63, -9.275e-08), (-109.1, 37.65, -9.275e-08), (-109.1, 37.67, -9.275e-08), (-109.1, 37.69, -9.275e-08), (-109.1, 37.71, -9.275e-08), (-109.1, 37.73, -9.275e-08), (-109.1, 37.75, -9.275e-08), (-109.1, 38.01, -9.892e-08), (-109.1, 38.03, -9.432e-08), (-109.1, 37.77, -9.275e-08), (-109.1, 37.79, -9.275e-08), (-109.1, 37.81, -9.275e-08), (-109.1, 37.83, -9.275e-08), (-109.1, 37.85, -9.275e-08), (-109.1, 37.87, -9.275e-08), (-109.1, 37.89, -9.275e-08), (-109.1, 37.91, -9.275e-08), (-109.1, 37.93, -9.275e-08), (-109.1, 37.95, -9.275e-08), (-109.1, 37.99, -9.275e-08), (-109.1, 38.07, -9.156e-08), (-109.1, 38.11, -9.156e-08), (-109.1, 38.13, -9.156e-08), (-109.1, 38.16, -9.156e-08), (-109.1, 38.21, -9.156e-08), (-109.1, 38.26, -9.156e-08), (-109.1, 38.29, -9.156e-08), (-109.1, 38.31, -9.156e-08), (-109.1, 38.35, -9.156e-08), (-109.1, 38.42, -9.156e-08), (-109.1, 38.45, -9.156e-08), (-109.1, 38.47, -9.156e-08), (-109.1, 38.55, -9.156e-08), (-109.1, 38.61, -9.156e-08), (-109.1, 38.63, -9.156e-08), (-109.1, 38.67, -9.156e-08), (-109.1, 38.74, -9.156e-08), (-109.1, 38.79, -9.156e-08), (-109.1, 38.81, -9.156e-08), (-109.1, 38.89, -9.156e-08), (-109.1, 38.95, -9.156e-08), (-109.1, 38.97, -9.156e-08), (-109.1, 39.0, -9.156e-08), (-109.1, 39.07, -9.156e-08), (-109.1, 39.11, -9.156e-08), (-109.1, 39.13, -9.156e-08), (-109.1, 39.18, -9.156e-08), (-109.1, 39.25, -9.156e-08), (-109.1, 39.29, -9.156e-08), (-109.1, 39.31, -9.156e-08), (-109.1, 39.35, -9.156e-08), (-109.1, 39.42, -9.156e-08), (-109.1, 39.45, -9.156e-08), (-109.1, 39.47, -9.156e-08), (-109.1, 39.5, -9.156e-08), (-109.1, 39.54, -9.156e-08), (-109.1, 39.59, -9.156e-08), (-109.1, 39.61, -9.156e-08), (-109.1, 39.63, -9.156e-08), (-109.1, 39.65, -9.156e-08), (-109.1, 39.69, -9.156e-08), (-109.1, 39.87, -9.42e-08), (-109.1, 39.89, -9.263e-08), (-109.1, 39.91, -9.319e-08), (-109.1, 39.75, -9.156e-08), (-109.1, 39.79, -9.156e-08), (-109.1, 39.81, -9.156e-08), (-109.1, 39.84, -9.156e-08), (-109.1, 39.93, -8.99e-08), (-109.1, 39.96, -8.99e-08), (-109.1, 39.99, -8.99e-08), (-109.1, 40.01, -8.99e-08), (-109.1, 40.03, -8.99e-08), (-109.1, 40.05, -8.99e-08), (-109.1, 40.07, -8.99e-08), (-109.1, 40.09, -8.99e-08), (-109.1, 40.12, -8.99e-08), (-109.1, 40.15, -8.99e-08), (-109.1, 40.17, -8.99e-08), (-109.1, 40.19, -8.99e-08), (-109.1, 40.21, -8.99e-08), (-109.1, 40.23, -8.99e-08), (-109.1, 40.25, -8.99e-08), (-109.1, 40.27, -8.99e-08), (-109.1, 40.3, -8.99e-08), (-109.1, 40.33, -8.99e-08), (-109.1, 40.35, -8.99e-08), (-109.1, 40.37, -8.99e-08), (-109.1, 40.39, -8.99e-08), (-109.1, 40.41, -8.99e-08), (-109.1, 40.43, -8.99e-08), (-109.1, 40.46, -8.99e-08), (-109.1, 40.49, -8.99e-08), (-109.1, 40.51, -8.99e-08), (-109.1, 40.53, -8.99e-08), (-109.1, 40.55, -8.99e-08), (-109.1, 40.57, -8.99e-08), (-109.1, 40.59, -8.99e-08), (-109.1, 40.62, -8.99e-08), (-109.1, 40.65, -8.99e-08), (-109.1, 40.67, -8.99e-08), (-109.1, 40.69, -8.99e-08), (-109.1, 40.71, -8.99e-08), (-109.1, 40.73, -8.99e-08), (-109.1, 40.75, -8.99e-08), (-109.1, 40.77, -8.99e-08), (-109.1, 40.8, -8.99e-08), (-109.1, 40.83, -8.99e-08), (-109.1, 40.85, -8.99e-08), (-109.1, 40.87, -8.99e-08), (-109.1, 40.89, -8.99e-08), (-109.1, 40.91, -8.99e-08), (-109.1, 40.93, -8.99e-08), (-109.1, 40.95, -8.99e-08), (-108.7, 31.34, -8.324e-08), (-108.7, 31.34, -8.324e-08), (-108.6, 31.34, -8.324e-08), (-108.6, 31.34, -8.324e-08), (-108.6, 31.34, -8.324e-08), (-108.5, 31.34, -8.324e-08), (-108.6, 36.99, -9.364e-08), (-108.5, 31.34, -8.324e-08), (-108.4, 31.34, -8.324e-08), (-108.3, 31.34, -8.324e-08), (-108.2, 31.34, -9.5e-08), (-108.2, 31.34, -7.98e-08), (-108.2, 31.45, -8.99e-08), (-108.2, 31.47, -8.99e-08), (-108.2, 31.49, -8.99e-08), (-108.2, 31.52, -8.99e-08), (-108.2, 31.55, -8.99e-08), (-108.2, 31.57, -8.99e-08), (-108.2, 31.6, -8.99e-08), (-108.2, 31.63, -8.99e-08), (-108.2, 31.65, -8.99e-08), (-108.2, 31.68, -8.99e-08), (-108.2, 31.71, -8.99e-08), (-108.2, 31.73, -8.99e-08), (-108.2, 31.75, -8.99e-08), (-108.2, 31.77, -8.99e-08), (-108.2, 31.79, -9.595e-08), (-108.2, 31.79, -9.276e-08), (-107.1, 31.91, -9.988e-08), (-108.2, 36.99, -9.364e-08), (-108.1, 36.99, -9.364e-08), (-106.8, 34.61, -9.208e-08), (-107.9, 36.99, -9.364e-08), (-107.8, 31.79, -9.275e-08), (-107.7, 31.79, -9.275e-08), (-107.5, 31.79, -9.275e-08), (-107.7, 36.99, -9.364e-08), (-107.6, 36.99, -9.364e-08), (-107.4, 36.99, -9.364e-08), (-107.2, 31.79, -9.275e-08), (-107.3, 36.99, -9.364e-08), (-107.2, 36.99, -9.364e-08), (-107.0, 31.79, -9.275e-08), (-107.2, 36.99, -9.364e-08), (-107.1, 36.99, -9.364e-08), (-107.0, 36.99, -9.364e-08), (-107.0, 36.99, -9.364e-08), (-106.9, 36.99, -9.364e-08), (-106.9, 31.79, -9.275e-08), (-106.6, 31.79, -9.275e-08), (-106.6, 31.89, -9.922e-08), (-106.6, 32.03, -9.964e-08), (-106.6, 31.91, -9.309e-08), (-106.6, 31.83, -9.609e-08), (-106.6, 31.85, -9.168e-08), (-106.6, 31.87, -8.74e-08), (-106.6, 31.95, -8.99e-08), (-106.6, 31.97, -8.952e-08), (-106.6, 31.99, -9.156e-08), (-106.6, 31.84, -6.95e-08), (-106.6, 31.83, -7.814e-08), (-106.6, 31.79, -9.275e-08), (-106.6, 31.81, -8.695e-08), (-106.6, 31.82, -3.329e-08), (-105.5, 32.74, -9.988e-08), (-106.6, 32.01, -9.682e-08), (-106.6, 32.01, -9.316e-08), (-106.8, 36.99, -9.364e-08), (-106.8, 36.99, -9.364e-08), (-106.7, 36.99, -9.652e-08), (-106.7, 36.99, -9.572e-08), (-106.6, 36.99, -9.364e-08), (-106.6, 36.99, -9.894e-08), (-106.6, 37.0, -4.877e-08), (-106.6, 31.79, -1.016e-07), (-106.5, 31.79, -8.324e-08), (-106.5, 31.79, -7.658e-08), (-106.6, 31.8, -6.193e-08), (-106.5, 31.78, -4.994e-08), (-106.5, 31.79, -8.99e-08), (-106.5, 31.78, -3.882e-08), (-106.5, 31.79, -6.076e-08), (-106.5, 31.79, -4.217e-08), (-106.2, 32.01, -9.275e-08), (-106.5, 37.0, -4.994e-08), (-106.5, 37.0, -4.994e-08), (-106.3, 37.0, -4.994e-08), (-106.3, 37.0, -4.994e-08), (-106.2, 37.0, -4.994e-08), (-105.9, 32.01, -9.275e-08), (-106.2, 37.0, -4.994e-08), (-106.1, 37.0, -4.994e-08), (-106.1, 37.0, -4.994e-08), (-106.0, 37.0, -4.994e-08), (-106.0, 37.0, -4.994e-08), (-105.7, 32.01, -9.275e-08), (-105.5, 32.01, -9.394e-08), (-105.9, 37.0, -4.994e-08), (-105.8, 37.0, -4.994e-08), (-105.7, 37.0, -4.994e-08), (-105.6, 37.0, -4.994e-08), (-105.5, 32.01, -9.275e-08), (-105.4, 32.01, -9.228e-08), (-105.4, 32.01, -9.364e-08), (-105.3, 32.01, -9.364e-08), (-105.4, 34.71, -8.896e-08), (-105.5, 37.0, -4.994e-08), (-105.5, 37.0, -4.994e-08), (-105.4, 37.0, -4.994e-08), (-105.3, 37.0, -4.994e-08), (-105.3, 37.0, -4.994e-08), (-105.3, 37.0, -4.994e-08), (-105.2, 32.01, -9.364e-08), (-105.1, 32.01, -9.364e-08), (-105.0, 32.01, -9.364e-08), (-105.2, 37.0, -4.994e-08), (-105.1, 37.0, -4.994e-08), (-105.1, 37.0, -4.994e-08), (-105.0, 37.0, -4.994e-08), (-105.0, 37.0, -4.994e-08), (-105.0, 37.0, -4.994e-08), (-104.8, 32.01, -9.364e-08), (-104.7, 32.01, -9.364e-08), (-104.6, 32.01, -9.364e-08), (-103.3, 33.28, -9.988e-08), (-104.9, 34.93, -9.676e-08), (-104.8, 37.0, -4.994e-08), (-104.8, 37.0, -4.994e-08), (-104.7, 37.0, -4.994e-08), (-104.6, 32.01, -9.364e-08), (-104.4, 32.01, -9.364e-08), (-104.3, 32.01, -9.364e-08), (-104.6, 37.0, -4.994e-08), (-104.6, 37.0, -4.994e-08), (-104.5, 37.0, -4.994e-08), (-104.5, 37.0, -4.994e-08), (-104.4, 37.0, -4.994e-08), (-104.3, 37.0, -4.994e-08), (-104.2, 32.01, -9.364e-08), (-104.1, 32.01, -9.364e-08), (-104.0, 32.01, -9.364e-08), (-104.0, 35.16, -9.676e-08), (-104.2, 36.93, -9.988e-08), (-104.3, 37.0, -4.994e-08), (-104.3, 37.0, -4.994e-08), (-104.2, 37.0, -4.994e-08), (-104.1, 37.0, -4.994e-08), (-103.9, 37.0, -4.994e-08), (-103.9, 32.01, -9.364e-08), (-103.8, 32.01, -9.364e-08), (-103.7, 32.01, -9.364e-08), (-103.8, 37.0, -6.361e-08), (-103.8, 37.0, -8.453e-08), (-103.8, 37.0, -6.722e-08), (-103.6, 32.01, -9.364e-08), (-103.5, 32.01, -9.364e-08), (-103.4, 32.01, -9.364e-08), (-103.3, 37.0, -7.491e-08), (-103.3, 32.01, -9.364e-08), (-103.2, 32.01, -9.364e-08), (-103.1, 32.01, -9.364e-08), (-103.1, 32.01, -8.997e-08), (-103.1, 32.07, -9.275e-08), (-103.1, 32.09, -9.275e-08), (-103.1, 32.11, -9.275e-08), (-103.1, 32.13, -9.275e-08), (-103.1, 32.15, -9.275e-08), (-103.1, 32.17, -9.275e-08), (-103.1, 32.19, -9.275e-08), (-103.1, 32.21, -9.275e-08), (-103.1, 32.23, -9.275e-08), (-103.1, 32.25, -9.275e-08), (-103.1, 32.27, -9.275e-08), (-103.1, 32.29, -9.275e-08), (-103.1, 32.31, -9.275e-08), (-103.1, 32.35, -9.566e-08), (-103.1, 32.33, -9.215e-08), (-103.1, 32.37, -9.364e-08), (-103.1, 32.39, -9.364e-08), (-103.1, 32.41, -9.364e-08), (-103.1, 32.43, -9.364e-08), (-103.1, 32.45, -9.364e-08), (-103.1, 32.47, -9.364e-08), (-103.1, 32.49, -9.364e-08), (-103.1, 32.51, -9.364e-08), (-103.1, 32.53, -9.364e-08), (-103.1, 32.55, -9.364e-08), (-103.1, 32.57, -9.364e-08), (-103.1, 32.59, -9.364e-08), (-103.1, 32.61, -9.364e-08), (-103.1, 32.63, -9.364e-08), (-103.1, 32.75, -9.983e-08), (-103.1, 32.73, -9.59e-08), (-103.1, 32.65, -9.364e-08), (-103.1, 32.67, -9.364e-08), (-103.1, 32.69, -9.364e-08), (-103.1, 32.71, -9.364e-08), (-103.1, 32.75, -7.877e-08), (-103.1, 32.78, -4.994e-08), (-103.1, 32.81, -4.994e-08), (-103.1, 32.83, -4.994e-08), (-103.1, 32.85, -4.994e-08), (-103.1, 32.87, -4.994e-08), (-103.1, 32.89, -4.994e-08), (-103.1, 32.91, -4.994e-08), (-103.1, 32.93, -4.994e-08), (-103.1, 32.95, -4.994e-08), (-103.1, 33.15, -8.487e-08), (-103.1, 32.97, -4.994e-08), (-103.1, 32.99, -4.994e-08), (-103.1, 33.01, -4.994e-08), (-103.1, 33.03, -4.994e-08), (-103.1, 33.05, -4.994e-08), (-103.1, 33.07, -4.994e-08), (-103.1, 33.14, -4.991e-08), (-103.1, 33.17, -7.138e-08), (-103.1, 33.19, -7.491e-08), (-103.1, 33.21, -7.491e-08), (-103.1, 33.23, -7.491e-08), (-103.1, 33.25, -7.491e-08), (-103.1, 33.27, -7.491e-08), (-103.2, 35.44, -9.988e-08), (-103.1, 33.59, -9.834e-08), (-103.1, 33.55, -8.95e-08), (-103.1, 33.57, -9.311e-08), (-103.1, 33.29, -7.491e-08), (-103.1, 33.31, -7.491e-08), (-103.1, 33.33, -7.491e-08), (-103.1, 33.35, -7.491e-08), (-103.1, 33.37, -7.491e-08), (-103.1, 33.39, -7.491e-08), (-103.1, 33.41, -7.491e-08), (-103.1, 33.43, -7.491e-08), (-103.1, 33.45, -7.491e-08), (-103.1, 33.47, -7.491e-08), (-103.1, 33.49, -7.491e-08), (-103.1, 33.51, -7.491e-08), (-103.1, 33.62, -8.324e-08), (-103.1, 33.68, -8.324e-08), (-103.1, 33.75, -8.324e-08), (-103.1, 33.82, -8.324e-08), (-103.1, 33.89, -8.324e-08), (-103.1, 34.01, -9.688e-08), (-103.1, 33.99, -8.945e-08), (-103.1, 33.94, -8.324e-08), (-103.1, 33.97, -8.324e-08), (-103.1, 34.25, -8.74e-08), (-103.1, 34.39, -9.491e-08), (-103.1, 34.41, -9.226e-08), (-103.1, 34.34, -8.74e-08), (-103.1, 34.43, -8.99e-08), (-103.1, 34.48, -8.99e-08), (-103.1, 34.6, -8.99e-08), (-103.1, 34.79, -9.6e-08), (-103.1, 34.81, -9.893e-08), (-103.1, 34.83, -9.156e-08), (-103.1, 34.85, -9.156e-08), (-103.1, 34.87, -9.156e-08), (-103.1, 34.89, -9.156e-08), (-103.1, 34.91, -9.156e-08), (-103.1, 34.93, -9.156e-08), (-103.1, 34.95, -9.156e-08), (-103.1, 34.97, -9.156e-08), (-103.1, 34.99, -9.156e-08), (-103.1, 35.01, -9.156e-08), (-103.1, 35.03, -9.156e-08), (-103.1, 35.05, -9.156e-08), (-103.1, 35.07, -9.156e-08), (-103.1, 35.09, -9.156e-08), (-103.1, 35.11, -9.156e-08), (-103.1, 35.13, -9.156e-08), (-103.1, 35.15, -9.156e-08), (-103.1, 35.17, -9.156e-08), (-103.1, 35.19, -9.156e-08), (-103.1, 35.21, -9.751e-08), (-103.1, 35.23, -9.42e-08), (-103.1, 35.25, -9.275e-08), (-103.1, 35.27, -9.275e-08), (-103.1, 35.29, -9.275e-08), (-103.1, 35.31, -9.275e-08), (-103.1, 35.33, -9.275e-08), (-103.1, 35.35, -9.275e-08), (-103.1, 35.37, -9.275e-08), (-103.1, 35.39, -9.275e-08), (-103.1, 35.41, -9.275e-08), (-103.1, 35.43, -9.275e-08), (-103.1, 35.45, -9.275e-08), (-103.1, 35.47, -9.275e-08), (-103.1, 35.49, -9.275e-08), (-103.1, 35.51, -9.275e-08), (-103.1, 35.63, -9.859e-08), (-103.1, 35.65, -9.508e-08), (-103.1, 35.53, -9.275e-08), (-103.1, 35.55, -9.275e-08), (-103.1, 35.57, -9.275e-08), (-103.1, 35.59, -9.275e-08), (-103.1, 35.61, -9.275e-08), (-103.1, 35.67, -9.365e-08), (-103.1, 35.71, -9.364e-08), (-103.1, 35.73, -9.364e-08), (-103.1, 35.75, -9.364e-08), (-103.1, 35.77, -9.364e-08), (-103.1, 35.79, -9.364e-08), (-103.1, 35.81, -9.364e-08), (-103.1, 35.83, -9.364e-08), (-103.1, 36.05, -9.561e-08), (-103.1, 35.85, -9.364e-08), (-103.1, 35.87, -9.364e-08), (-103.1, 35.89, -9.364e-08), (-103.1, 35.91, -9.364e-08), (-103.1, 35.93, -9.364e-08), (-103.1, 35.95, -9.364e-08), (-103.1, 35.97, -9.364e-08), (-103.1, 35.99, -9.364e-08), (-103.1, 36.01, -9.364e-08), (-103.1, 36.03, -9.364e-08), (-103.0, 36.47, -9.45e-08), (-103.1, 37.0, -7.491e-08), (-103.0, 36.89, -9.721e-08), (-103.0, 36.87, -8.35e-08), (-103.0, 36.91, -8.866e-08), (-103.0, 37.0, -7.651e-08), (-103.0, 36.07, -4.994e-08), (-103.0, 36.11, -4.994e-08), (-103.0, 36.13, -4.994e-08), (-103.0, 36.15, -4.994e-08), (-103.0, 36.17, -4.994e-08), (-103.0, 36.19, -4.994e-08), (-103.0, 36.21, -4.994e-08), (-103.0, 36.23, -4.994e-08), (-103.0, 36.25, -4.994e-08), (-103.0, 36.27, -4.994e-08), (-103.0, 36.29, -4.994e-08), (-103.0, 36.31, -4.994e-08), (-103.0, 36.33, -4.994e-08), (-103.0, 36.35, -4.994e-08), (-103.0, 36.37, -4.994e-08), (-103.0, 36.39, -4.994e-08), (-103.0, 36.41, -4.994e-08), (-103.0, 36.43, -4.994e-08), (-103.0, 36.45, -4.994e-08), (-103.0, 36.49, -7.491e-08), (-103.0, 36.51, -7.491e-08), (-103.0, 36.53, -7.491e-08), (-103.0, 36.55, -7.491e-08), (-103.0, 36.57, -7.491e-08), (-103.0, 36.59, -7.491e-08), (-103.0, 36.61, -7.491e-08), (-103.0, 36.63, -7.491e-08), (-103.0, 36.65, -7.491e-08), (-103.0, 36.67, -7.491e-08), (-103.0, 36.69, -7.491e-08), (-103.0, 36.71, -7.491e-08), (-103.0, 36.73, -7.491e-08), (-103.0, 36.75, -7.491e-08), (-103.0, 36.77, -7.491e-08), (-103.0, 36.79, -7.491e-08), (-103.0, 36.81, -7.491e-08), (-103.0, 36.83, -7.491e-08), (-103.0, 36.85, -7.491e-08), (-103.0, 36.93, -8.324e-08), (-103.0, 36.95, -8.324e-08), (-103.0, 36.97, -8.324e-08), (-103.0, 37.0, -6.382e-08), (-103.0, 36.06, 4.162e-08), (-112.5, 41.99, -9.364e-08), (-112.4, 41.99, -9.364e-08), (-112.4, 41.99, -9.364e-08), (-112.3, 41.99, -9.364e-08), (-112.2, 41.99, -9.364e-08), (-112.2, 41.99, -9.364e-08), (-112.1, 41.99, -9.364e-08), (-112.1, 41.99, -9.364e-08), (-112.0, 41.99, -9.364e-08), (-111.9, 41.99, -9.364e-08), (-111.8, 41.99, -9.442e-08), (-111.8, 41.99, -9.364e-08), (-111.7, 42.0, -4.786e-08), (-111.6, 42.0, -4.994e-08), (-111.6, 42.0, -4.994e-08), (-111.6, 42.0, -4.994e-08), (-111.5, 42.0, -4.994e-08), (-111.5, 42.0, -4.994e-08), (-111.5, 42.0, -4.994e-08), (-111.4, 42.0, -4.994e-08), (-111.4, 42.0, -4.994e-08), (-111.4, 42.0, -4.994e-08), (-111.7, 41.99, -1.069e-07), (-111.1, 40.99, -9.77e-08), (-111.1, 41.01, -9.156e-08), (-111.1, 41.03, -9.156e-08), (-111.1, 41.05, -9.156e-08), (-111.1, 41.07, -9.156e-08), (-111.1, 41.09, -9.156e-08), (-111.1, 41.12, -9.156e-08), (-111.1, 41.15, -9.156e-08), (-111.1, 41.17, -9.156e-08), (-111.1, 41.19, -9.156e-08), (-111.1, 41.21, -9.156e-08), (-111.1, 41.23, -9.156e-08), (-111.1, 41.25, -9.156e-08), (-111.1, 41.27, -9.156e-08), (-111.1, 41.3, -9.156e-08), (-111.1, 41.33, -9.156e-08), (-111.1, 41.35, -9.156e-08), (-111.1, 41.37, -9.156e-08), (-111.1, 41.39, -9.156e-08), (-111.1, 41.41, -9.156e-08), (-111.1, 41.43, -9.156e-08), (-111.1, 41.46, -9.156e-08), (-111.1, 41.49, -9.156e-08), (-111.1, 41.51, -9.156e-08), (-111.1, 41.53, -9.156e-08), (-111.1, 41.55, -9.156e-08), (-111.1, 41.57, -9.156e-08), (-111.1, 41.59, -9.156e-08), (-111.1, 41.62, -9.156e-08), (-111.1, 41.65, -9.156e-08), (-111.1, 41.67, -9.156e-08), (-111.1, 41.69, -9.156e-08), (-111.1, 41.71, -9.156e-08), (-111.1, 41.73, -9.156e-08), (-111.1, 41.75, -9.156e-08), (-111.1, 41.77, -9.156e-08), (-111.1, 41.8, -9.156e-08), (-111.1, 41.83, -9.156e-08), (-111.1, 41.85, -9.156e-08), (-111.1, 41.87, -9.156e-08), (-111.1, 41.89, -9.156e-08), (-111.1, 41.91, -9.156e-08), (-111.3, 42.0, -4.994e-08), (-111.3, 42.0, -4.994e-08), (-111.3, 42.0, -4.994e-08), (-111.2, 42.0, -4.994e-08), (-111.2, 42.0, -4.994e-08), (-111.2, 42.0, -4.994e-08), (-111.1, 42.0, -4.994e-08), (-111.1, 42.0, -4.994e-08), (-111.1, 42.0, -6.129e-08), (-111.1, 41.93, -9.156e-08), (-111.1, 41.96, -9.156e-08), (-111.1, 41.99, -9.156e-08), (-110.8, 40.99, -9.364e-08), (-110.7, 40.99, -9.364e-08), (-110.6, 40.99, -9.364e-08), (-110.6, 40.99, -9.364e-08), (-110.5, 40.99, -9.364e-08), (-110.4, 40.99, -9.364e-08), (-110.4, 40.99, -9.364e-08), (-110.3, 40.99, -9.364e-08), (-110.2, 40.99, -9.364e-08), (-110.1, 40.99, -9.364e-08), (-110.0, 40.99, -9.364e-08), (-110.0, 40.99, -9.364e-08), (-109.9, 40.99, -9.364e-08), (-109.8, 40.99, -9.364e-08), (-109.7, 40.99, -9.364e-08), (-109.6, 40.99, -9.364e-08), (-109.6, 40.99, -9.364e-08), (-109.5, 40.99, -9.364e-08), (-109.4, 40.99, -9.364e-08), (-109.3, 40.99, -9.364e-08), (-109.3, 40.99, -9.364e-08), (-109.2, 40.99, -9.364e-08), (-109.1, 40.99, -9.665e-08), (-109.1, 40.99, -8.662e-08), (-111.7, 42.0, 4.994e-08), (-111.7, 42.0, -2.14e-08)], [(711, 712), (1076, 1077), (1387, 1429)], [(0, 2, 1), (4, 1, 2), (8, 4, 6), (13, 7, 8), (9, 13, 8), (10, 18, 9), (18, 17, 13), (20, 18, 14), (20, 14, 15), (21, 19, 18), (28, 18, 20), (24, 22, 23), (25, 24, 18), (26, 28, 20), (32, 27, 28), (35, 20, 33), (36, 38, 35), (37, 38, 36), (26, 20, 38), (39, 26, 38), (42, 26, 40), (43, 40, 41), (44, 26, 42), (45, 26, 44), (45, 46, 26), (47, 26, 46), (48, 49, 47), (66, 57, 58), (66, 60, 61), (66, 65, 53), (66, 55, 57), (66, 59, 60), (63, 66, 62), (68, 63, 64), (68, 64, 52), (79, 76, 77), (78, 79, 77), (68, 73, 74), (68, 52, 72), (82, 75, 79), (81, 82, 79), (84, 66, 68), (85, 66, 84), (86, 66, 85), (88, 89, 87), (97, 94, 91), (97, 102, 103), (116, 109, 110), (97, 91, 101), (97, 101, 102), (97, 104, 105), (97, 105, 106), (97, 106, 107), (120, 112, 114), (120, 114, 115), (120, 115, 116), (117, 120, 116), (123, 97, 118), (122, 124, 121), (131, 127, 128), (134, 129, 130), (166, 135, 136), (166, 136, 133), (166, 133, 134), (145, 137, 138), (148, 140, 141), (166, 143, 144), (167, 149, 150), (150, 151, 152), (150, 152, 153), (166, 128, 154), (166, 154, 155), (166, 155, 156), (166, 156, 157), (166, 157, 158), (167, 162, 163), (167, 163, 164), (167, 164, 165), (166, 159, 160), (166, 160, 161), (166, 161, 162), (166, 162, 167), (169, 172, 168), (179, 170, 171), (173, 180, 172), (176, 181, 175), (177, 150, 153), (179, 172, 180), (186, 174, 181), (191, 183, 184), (167, 150, 188), (191, 167, 189), (191, 185, 179), (191, 179, 180), (190, 191, 180), (195, 31, 32), (204, 32, 28), (204, 200, 198), (204, 198, 32), (204, 201, 202), (26, 206, 204), (26, 207, 208), (26, 211, 212), (215, 213, 26), (216, 26, 49), (50, 216, 49), (217, 26, 216), (218, 26, 217), (225, 26, 220), (221, 225, 220), (230, 222, 223), (227, 66, 226), (66, 227, 228), (66, 228, 229), (66, 229, 230), (236, 230, 224), (66, 26, 225), (235, 232, 66), (237, 233, 234), (237, 234, 235), (66, 237, 235), (66, 236, 237), (66, 89, 238), (240, 66, 238), (241, 66, 240), (66, 244, 245), (66, 245, 246), (66, 246, 247), (66, 249, 250), (66, 250, 251), (66, 254, 255), (66, 255, 256), (259, 257, 258), (66, 252, 253), (66, 257, 259), (66, 259, 260), (262, 66, 260), (66, 262, 264), (265, 66, 264), (267, 66, 266), (271, 267, 269), (273, 66, 271), (272, 274, 273), (66, 273, 274), (276, 66, 274), (278, 66, 277), (282, 66, 280), (281, 282, 280), (284, 66, 282), (286, 287, 285), (290, 293, 289), (297, 291, 292), (299, 293, 294), (295, 299, 294), (384, 296, 297), (384, 299, 295), (384, 303, 299), (97, 100, 96), (97, 308, 98), (97, 98, 100), (97, 311, 310), (97, 312, 313), (319, 314, 315), (316, 317, 318), (324, 320, 321), (384, 322, 323), (384, 323, 316), (384, 316, 319), (384, 319, 97), (292, 288, 324), (384, 324, 322), (126, 120, 125), (166, 147, 148), (166, 148, 142), (166, 142, 143), (166, 145, 138), (191, 166, 167), (326, 191, 193), (328, 191, 326), (330, 191, 327), (334, 191, 330), (335, 331, 191), (336, 191, 333), (338, 331, 335), (340, 325, 331), (346, 345, 343), (349, 347, 348), (353, 351, 349), (359, 356, 357), (359, 357, 353), (26, 342, 215), (348, 346, 26), (359, 353, 26), (364, 365, 363), (368, 66, 366), (367, 368, 366), (369, 66, 368), (375, 372, 373), (384, 373, 371), (384, 371, 305), (376, 369, 368), (384, 377, 374), (384, 374, 375), (384, 379, 380), (384, 166, 191), (384, 191, 325), (340, 385, 325), (387, 325, 385), (389, 390, 325), (391, 392, 390), (396, 390, 392), (398, 396, 394), (384, 398, 399), (400, 384, 399), (402, 384, 400), (384, 404, 405), (384, 405, 406), (384, 406, 407), (411, 407, 408), (411, 408, 409), (411, 409, 412), (418, 412, 413), (418, 413, 414), (418, 414, 415), (418, 415, 416), (418, 416, 417), (418, 417, 419), (418, 419, 420), (418, 420, 421), (418, 421, 422), (418, 422, 423), (418, 423, 424), (418, 424, 425), (418, 425, 426), (418, 426, 427), (418, 427, 428), (418, 428, 429), (418, 429, 430), (418, 430, 431), (418, 431, 432), (418, 432, 433), (418, 433, 434), (418, 434, 435), (418, 435, 436), (418, 436, 437), (418, 437, 438), (418, 438, 439), (418, 439, 440), (418, 440, 441), (418, 441, 442), (418, 442, 443), (444, 418, 443), (446, 418, 445), (447, 418, 446), (418, 448, 449), (418, 449, 450), (418, 450, 451), (418, 451, 452), (418, 452, 453), (418, 453, 454), (418, 454, 455), (418, 455, 456), (418, 456, 457), (418, 457, 458), (418, 458, 459), (418, 459, 460), (418, 460, 461), (418, 461, 462), (418, 462, 463), (418, 463, 464), (418, 464, 465), (418, 465, 466), (418, 466, 467), (418, 467, 468), (418, 468, 469), (418, 469, 470), (418, 470, 471), (418, 471, 472), (418, 472, 473), (418, 473, 474), (418, 474, 475), (418, 475, 476), (418, 476, 477), (418, 477, 478), (418, 478, 479), (418, 479, 480), (418, 480, 481), (418, 481, 482), (418, 482, 483), (418, 483, 484), (418, 484, 485), (418, 485, 486), (418, 486, 487), (418, 487, 488), (418, 488, 489), (418, 489, 490), (418, 490, 491), (418, 491, 492), (418, 492, 493), (418, 493, 494), (418, 494, 495), (418, 495, 496), (418, 496, 497), (418, 497, 498), (418, 498, 499), (418, 499, 500), (418, 500, 501), (418, 501, 502), (418, 502, 503), (418, 503, 504), (418, 504, 505), (418, 505, 506), (418, 506, 507), (418, 507, 508), (418, 508, 509), (418, 509, 510), (418, 510, 511), (418, 511, 512), (418, 512, 513), (418, 513, 514), (418, 514, 515), (418, 515, 516), (418, 516, 517), (418, 517, 518), (418, 518, 519), (418, 519, 520), (418, 520, 521), (418, 521, 522), (418, 522, 523), (418, 523, 524), (418, 524, 525), (418, 525, 526), (418, 526, 527), (418, 527, 528), (418, 528, 529), (418, 529, 530), (418, 530, 531), (418, 531, 532), (418, 532, 533), (418, 533, 534), (418, 534, 535), (418, 535, 536), (418, 536, 537), (418, 537, 538), (418, 538, 539), (418, 539, 540), (418, 540, 541), (418, 541, 542), (418, 542, 543), (418, 543, 544), (418, 544, 545), (418, 545, 546), (418, 546, 547), (418, 547, 548), (418, 548, 549), (418, 549, 550), (418, 550, 551), (418, 551, 552), (418, 552, 553), (418, 553, 554), (418, 554, 555), (418, 555, 556), (571, 556, 557), (571, 557, 558), (572, 559, 560), (572, 560, 561), (572, 561, 661), (572, 661, 562), (572, 562, 563), (572, 563, 564), (572, 564, 565), (572, 565, 566), (572, 566, 567), (572, 567, 568), (572, 568, 569), (572, 569, 570), (692, 418, 571), (359, 361, 362), (359, 575, 576), (579, 578, 359), (584, 582, 581), (586, 584, 359), (588, 585, 584), (592, 591, 590), (586, 590, 588), (418, 384, 411), (596, 593, 594), (586, 597, 596), (601, 600, 599), (601, 599, 586), (586, 604, 601), (606, 605, 604), (586, 606, 604), (586, 607, 608), (612, 609, 586), (611, 612, 586), (624, 621, 622), (624, 626, 627), (632, 630, 631), (636, 615, 616), (586, 616, 611), (638, 637, 586), (622, 620, 638), (641, 634, 635), (641, 635, 624), (624, 642, 643), (645, 644, 624), (650, 648, 647), (652, 650, 647), (654, 653, 652), (658, 655, 656), (656, 654, 652), (656, 652, 384), (384, 624, 586), (572, 570, 662), (572, 662, 663), (572, 663, 664), (572, 664, 665), (572, 665, 666), (572, 666, 744), (572, 667, 668), (572, 668, 669), (572, 669, 670), (572, 670, 671), (572, 671, 672), (572, 672, 673), (572, 673, 674), (572, 674, 675), (572, 675, 676), (572, 676, 677), (572, 677, 678), (572, 678, 679), (572, 679, 680), (572, 680, 681), (572, 681, 682), (572, 682, 683), (572, 683, 684), (572, 684, 685), (572, 685, 686), (572, 686, 687), (572, 687, 688), (572, 688, 689), (572, 689, 690), (572, 690, 691), (572, 691, 693), (572, 693, 694), (572, 694, 695), (572, 695, 696), (572, 696, 697), (572, 697, 698), (572, 698, 699), (572, 699, 700), (572, 700, 701), (572, 701, 702), (572, 702, 703), (572, 703, 704), (572, 704, 705), (572, 705, 706), (572, 706, 707), (572, 707, 708), (572, 708, 709), (572, 709, 710), (572, 710, 711), (713, 572, 711), (714, 572, 713), (715, 692, 714), (716, 692, 715), (716, 717, 692), (718, 692, 717), (719, 692, 718), (720, 692, 719), (721, 692, 720), (722, 692, 721), (723, 692, 722), (724, 692, 723), (725, 692, 724), (726, 692, 725), (727, 692, 726), (728, 692, 727), (729, 692, 728), (730, 692, 729), (731, 692, 730), (732, 692, 731), (733, 692, 732), (734, 692, 733), (735, 692, 734), (736, 692, 735), (737, 692, 736), (738, 692, 737), (739, 692, 738), (740, 692, 739), (741, 692, 740), (742, 692, 741), (749, 746, 660), (755, 751, 749), (755, 752, 753), (755, 757, 758), (384, 755, 656), (755, 761, 762), (832, 639, 692), (785, 770, 771), (785, 774, 775), (755, 765, 766), (782, 781, 755), (785, 755, 384), (783, 784, 785), (785, 787, 783), (785, 767, 788), (832, 384, 639), (791, 779, 785), (791, 789, 779), (384, 793, 791), (797, 795, 793), (801, 798, 796), (801, 796, 384), (808, 807, 805), (811, 805, 801), (384, 791, 785), (813, 812, 811), (821, 813, 811), (821, 814, 815), (821, 815, 813), (819, 817, 821), (821, 818, 819), (824, 822, 821), (821, 825, 824), (821, 827, 828), (842, 830, 821), (838, 836, 837), (821, 845, 846), (821, 846, 842), (850, 848, 821), (851, 849, 850), (821, 833, 853), (839, 837, 821), (864, 821, 384), (865, 809, 692), (875, 384, 809), (876, 865, 692), (876, 692, 854), (821, 881, 880), (821, 882, 881), (821, 883, 882), (895, 809, 876), (886, 692, 887), (887, 692, 888), (854, 887, 888), (895, 875, 809), (909, 864, 895), (918, 895, 876), (925, 918, 876), (926, 918, 925), (970, 854, 959), (972, 960, 854), (976, 854, 910), (1020, 1015, 910), (1065, 910, 1530), (1072, 918, 926), (1076, 1075, 821), (1078, 1076, 821), (1081, 821, 864), (864, 1093, 1092), (895, 1097, 909), (1095, 918, 1072), (1096, 918, 1095), (909, 1094, 864), (1098, 918, 1096), (1102, 918, 1098), (1103, 918, 1102), (1104, 918, 1103), (1106, 918, 1104), (1107, 918, 1106), (1109, 918, 1107), (1110, 918, 1109), (1111, 918, 1110), (1112, 918, 1111), (1113, 918, 1112), (1121, 1094, 1116), (1125, 1119, 1120), (1126, 1094, 1119), (1128, 1115, 1094), (1129, 1094, 1126), (1130, 1117, 1094), (1130, 1131, 1117), (1130, 1132, 1131), (1133, 918, 1113), (1134, 918, 1133), (1135, 918, 1134), (1143, 1127, 1128), (1148, 1141, 1142), (1147, 1144, 1145), (909, 1097, 1130), (1150, 1138, 1139), (1151, 918, 1150), (1152, 918, 1151), (1153, 918, 1152), (1154, 918, 1153), (1156, 918, 1154), (1157, 918, 1156), (1158, 918, 1157), (1159, 918, 1158), (1160, 918, 1159), (1163, 918, 1160), (1164, 1208, 1163), (1165, 1208, 1164), (1166, 1208, 1165), (1130, 1167, 1162), (1172, 1208, 1166), (1173, 1208, 1172), (1174, 1208, 1173), (1175, 1208, 1174), (1176, 1208, 1175), (1177, 1208, 1176), (1130, 1171, 1191), (1181, 1208, 1177), (1182, 1208, 1181), (1183, 1208, 1182), (1184, 1208, 1183), (1185, 1208, 1184), (1186, 1208, 1185), (1207, 1191, 918), (1192, 1208, 1186), (1193, 1208, 1192), (1194, 1208, 1193), (1198, 1208, 1194), (1199, 1208, 1198), (1200, 1208, 1199), (1201, 1208, 1200), (1202, 1208, 1201), (1203, 1208, 1202), (1207, 1190, 1191), (1209, 1208, 1203), (1210, 1208, 1209), (1211, 1208, 1210), (1212, 1208, 1211), (1213, 1208, 1212), (1219, 1208, 1217), (1287, 1190, 1207), (1223, 1208, 1218), (1241, 1242, 1130), (1243, 1241, 1130), (1258, 1130, 1257), (1264, 1263, 1190), (1280, 1190, 1273), (1290, 1190, 1288), (1302, 1190, 1289), (1303, 1288, 1287), (1309, 1287, 1308), (1309, 1311, 1287), (1314, 1313, 1287), (1329, 1320, 1287), (1371, 1381, 1287), (1287, 1207, 1208), (1383, 1208, 1223), (1387, 1208, 1383), (1385, 1287, 1384), (1390, 1371, 1287), (1382, 1406, 1287), (1410, 1382, 1287), (1426, 1386, 1208), (1431, 692, 743), (1432, 692, 1431), (1433, 692, 1432), (1434, 692, 1433), (1435, 692, 1434), (1436, 692, 1435), (1437, 692, 1436), (1438, 692, 1437), (1439, 692, 1438), (1440, 692, 1439), (1441, 692, 1440), (1442, 1453, 692), (1533, 1453, 1532), (1444, 1453, 1533), (1445, 1453, 1444), (1446, 1453, 1445), (1447, 1453, 1446), (1448, 1453, 1447), (1449, 1453, 1448), (1450, 1453, 1449), (1451, 1453, 1450), (1452, 1453, 1451), (1459, 692, 1453), (1496, 1453, 1452), (1497, 1453, 1496), (1498, 1453, 1497), (1499, 1453, 1498), (1500, 1453, 1499), (1501, 1453, 1500), (1502, 1453, 1501), (1503, 1453, 1502), (1504, 1453, 1503), (1507, 1453, 1504), (1508, 692, 855), (1509, 692, 1508), (1510, 692, 1509), (1511, 692, 1510), (1512, 692, 1511), (1513, 888, 1512), (1514, 888, 1513), (1515, 888, 1514), (1516, 888, 1515), (1517, 888, 1516), (1518, 888, 1517), (1519, 888, 1518), (1520, 888, 1519), (1521, 888, 1520), (1522, 888, 1521), (1523, 888, 1522), (1524, 888, 1523), (1525, 888, 1524), (1526, 910, 1525), (1527, 910, 1526), (1528, 910, 1527), (1529, 910, 1528), (1530, 910, 1529), (4, 5, 3), (6, 4, 2), (115, 114, 113), (120, 123, 119), (1143, 1142, 1140), (1145, 1144, 1141), (4, 3, 1), (8, 7, 4), (9, 18, 13), (11, 18, 10), (13, 17, 12), (16, 20, 15), (18, 19, 17), (18, 23, 21), (18, 24, 23), (28, 25, 18), (27, 30, 29), (27, 32, 30), (34, 35, 33), (35, 38, 20), (39, 40, 26), (43, 42, 40), (47, 49, 26), (52, 64, 51), (55, 53, 54), (57, 55, 56), (59, 66, 58), (62, 66, 61), (66, 67, 65), (55, 66, 53), (66, 69, 67), (68, 66, 63), (66, 70, 69), (66, 71, 70), (79, 75, 76), (78, 80, 79), (68, 72, 73), (75, 68, 74), (80, 81, 79), (82, 68, 75), (83, 84, 68), (86, 87, 66), (87, 89, 66), (94, 96, 93), (96, 100, 95), (97, 96, 94), (101, 91, 92), (104, 97, 103), (108, 97, 107), (116, 115, 109), (111, 118, 97), (120, 119, 112), (117, 121, 120), (121, 124, 120), (131, 134, 130), (133, 136, 132), (166, 139, 135), (131, 166, 134), (166, 138, 139), (142, 148, 141), (145, 166, 144), (167, 165, 149), (166, 131, 128), (159, 166, 158), (172, 171, 168), (172, 179, 171), (173, 174, 180), (175, 181, 174), (177, 182, 150), (179, 185, 178), (186, 180, 174), (182, 188, 150), (191, 189, 183), (185, 191, 184), (187, 180, 186), (193, 191, 192), (198, 196, 195), (32, 198, 195), (26, 204, 28), (198, 199, 197), (198, 200, 199), (204, 202, 200), (204, 203, 201), (204, 205, 203), (204, 206, 205), (26, 208, 206), (26, 209, 207), (26, 210, 209), (26, 212, 210), (26, 213, 211), (215, 214, 213), (218, 219, 26), (219, 220, 26), (224, 230, 223), (226, 66, 225), (236, 66, 230), (66, 231, 71), (66, 232, 231), (90, 238, 89), (239, 240, 238), (241, 243, 66), (242, 66, 243), (248, 66, 247), (66, 248, 249), (252, 66, 251), (66, 253, 254), (257, 66, 256), (66, 242, 244), (261, 262, 260), (263, 264, 262), (265, 266, 66), (268, 269, 267), (271, 66, 267), (270, 273, 271), (275, 276, 274), (276, 277, 66), (278, 279, 66), (279, 280, 66), (283, 284, 282), (284, 285, 66), (285, 287, 66), (290, 294, 293), (299, 298, 293), (296, 384, 295), (299, 300, 298), (299, 303, 301), (384, 302, 303), (305, 306, 304), (384, 305, 302), (100, 98, 99), (97, 307, 308), (310, 311, 309), (97, 310, 307), (97, 313, 311), (97, 315, 312), (97, 319, 315), (319, 316, 318), (322, 324, 321), (384, 292, 324), (292, 384, 297), (120, 97, 123), (125, 120, 124), (120, 384, 97), (166, 384, 120), (146, 120, 126), (166, 146, 147), (166, 120, 146), (328, 327, 191), (329, 328, 326), (331, 325, 191), (334, 333, 191), (332, 335, 191), (336, 332, 191), (337, 335, 332), (339, 338, 335), (349, 351, 350), (353, 354, 352), (353, 355, 354), (353, 357, 355), (359, 358, 356), (359, 360, 358), (359, 362, 360), (215, 341, 194), (215, 342, 341), (26, 344, 342), (26, 343, 344), (26, 346, 343), (26, 349, 348), (26, 353, 349), (384, 26, 66), (287, 363, 66), (363, 365, 66), (365, 366, 66), (369, 384, 66), (305, 371, 306), (371, 373, 370), (384, 375, 373), (376, 378, 369), (384, 380, 377), (384, 383, 379), (381, 384, 369), (382, 384, 381), (384, 382, 383), (340, 386, 385), (387, 388, 325), (388, 389, 325), (390, 384, 325), (393, 396, 392), (395, 398, 394), (397, 399, 398), (396, 384, 390), (384, 396, 398), (401, 402, 400), (402, 410, 384), (384, 403, 404), (411, 384, 407), (384, 410, 403), (418, 411, 412), (445, 418, 444), (418, 447, 448), (571, 418, 556), (559, 572, 571), (572, 692, 571), (359, 573, 361), (359, 574, 573), (359, 576, 574), (359, 577, 575), (359, 578, 577), (581, 579, 359), (581, 582, 580), (359, 584, 581), (584, 583, 582), (588, 587, 585), (586, 588, 584), (590, 591, 589), (586, 592, 590), (586, 594, 592), (384, 359, 26), (384, 586, 359), (595, 384, 418), (692, 595, 418), (586, 596, 594), (586, 599, 597), (599, 600, 598), (601, 604, 602), (604, 605, 603), (586, 608, 606), (586, 609, 607), (612, 610, 609), (611, 614, 613), (611, 616, 614), (624, 623, 621), (624, 625, 623), (624, 627, 625), (624, 628, 626), (624, 629, 628), (624, 631, 629), (624, 632, 631), (635, 633, 632), (624, 635, 632), (586, 636, 616), (586, 637, 636), (638, 618, 617), (638, 619, 618), (624, 638, 586), (638, 620, 619), (624, 622, 638), (639, 384, 595), (692, 639, 595), (641, 640, 634), (624, 643, 641), (624, 644, 642), (647, 645, 624), (647, 646, 645), (650, 649, 648), (384, 652, 647), (652, 653, 651), (658, 657, 655), (656, 660, 658), (384, 647, 624), (667, 572, 744), (714, 692, 572), (742, 743, 692), (660, 745, 659), (660, 746, 745), (749, 747, 746), (656, 749, 660), (749, 750, 748), (749, 751, 750), (755, 753, 751), (656, 755, 749), (755, 754, 752), (755, 756, 754), (755, 758, 756), (755, 759, 757), (755, 760, 759), (755, 762, 760), (755, 763, 761), (755, 764, 763), (755, 766, 764), (785, 772, 770), (785, 773, 772), (785, 775, 773), (785, 776, 774), (785, 777, 776), (785, 779, 777), (755, 780, 765), (755, 781, 780), (785, 782, 755), (785, 784, 782), (783, 787, 786), (785, 788, 787), (785, 768, 767), (785, 769, 768), (785, 771, 769), (832, 809, 384), (779, 789, 778), (791, 790, 789), (793, 794, 792), (793, 795, 794), (384, 797, 793), (384, 796, 797), (801, 799, 798), (801, 802, 800), (801, 803, 802), (801, 805, 803), (805, 806, 804), (805, 807, 806), (811, 808, 805), (384, 811, 801), (811, 812, 810), (384, 821, 811), (821, 816, 814), (821, 817, 816), (821, 820, 818), (821, 822, 820), (824, 825, 823), (821, 826, 825), (821, 828, 826), (821, 829, 827), (821, 830, 829), (842, 831, 830), (821, 840, 839), (842, 843, 841), (842, 844, 843), (842, 846, 844), (821, 847, 845), (821, 848, 847), (821, 851, 850), (821, 852, 851), (821, 853, 852), (821, 834, 833), (821, 835, 834), (821, 837, 835), (839, 838, 837), (692, 809, 832), (821, 856, 840), (821, 857, 856), (821, 858, 857), (821, 859, 858), (821, 860, 859), (821, 861, 860), (821, 862, 861), (821, 863, 862), (821, 866, 863), (821, 867, 866), (821, 868, 867), (821, 869, 868), (821, 870, 869), (821, 871, 870), (821, 872, 871), (821, 873, 872), (821, 874, 873), (865, 876, 809), (821, 877, 874), (821, 878, 877), (821, 879, 878), (879, 821, 880), (821, 884, 883), (875, 885, 384), (886, 854, 692), (887, 854, 886), (821, 889, 884), (821, 890, 889), (821, 891, 890), (821, 892, 891), (821, 893, 892), (821, 894, 893), (885, 864, 384), (875, 864, 885), (895, 864, 875), (821, 896, 894), (821, 897, 896), (821, 898, 897), (821, 899, 898), (821, 900, 899), (821, 901, 900), (888, 910, 854), (821, 902, 901), (821, 903, 902), (821, 904, 903), (821, 905, 904), (821, 906, 905), (821, 907, 906), (821, 908, 907), (821, 911, 908), (821, 912, 911), (821, 913, 912), (821, 914, 913), (821, 915, 914), (821, 916, 915), (821, 917, 916), (919, 876, 854), (920, 919, 854), (921, 920, 854), (922, 921, 854), (923, 922, 854), (924, 923, 854), (927, 924, 854), (928, 927, 854), (929, 928, 854), (930, 929, 854), (931, 930, 854), (932, 931, 854), (933, 932, 854), (934, 933, 854), (935, 934, 854), (936, 935, 854), (937, 936, 854), (938, 937, 854), (939, 938, 854), (940, 939, 854), (941, 940, 854), (942, 941, 854), (943, 942, 854), (944, 943, 854), (945, 944, 854), (946, 945, 854), (947, 946, 854), (948, 947, 854), (949, 948, 854), (950, 949, 854), (951, 950, 854), (952, 951, 854), (953, 952, 854), (954, 953, 854), (955, 954, 854), (956, 955, 854), (957, 956, 854), (958, 957, 854), (854, 960, 959), (961, 958, 854), (962, 961, 854), (963, 962, 854), (964, 963, 854), (965, 964, 854), (966, 965, 854), (967, 966, 854), (968, 967, 854), (969, 968, 854), (970, 969, 854), (971, 970, 959), (973, 972, 854), (974, 973, 854), (975, 974, 854), (976, 975, 854), (977, 976, 910), (978, 977, 910), (979, 978, 910), (980, 979, 910), (981, 980, 910), (982, 981, 910), (983, 982, 910), (984, 983, 910), (985, 984, 910), (986, 985, 910), (987, 986, 910), (988, 987, 910), (989, 988, 910), (990, 989, 910), (991, 990, 910), (992, 991, 910), (993, 992, 910), (994, 993, 910), (995, 994, 910), (996, 995, 910), (997, 996, 910), (998, 997, 910), (999, 998, 910), (1000, 999, 910), (1001, 1000, 910), (1002, 1001, 910), (1003, 1002, 910), (1004, 1003, 910), (1005, 1004, 910), (1006, 1005, 910), (1007, 1006, 910), (1008, 1007, 910), (1009, 1008, 910), (1010, 1009, 910), (1011, 1010, 910), (1012, 1011, 910), (1014, 1013, 910), (1015, 1014, 910), (1016, 1012, 910), (1017, 1016, 910), (1018, 1017, 910), (1019, 1018, 910), (1013, 1019, 910), (1021, 1020, 910), (1022, 1021, 910), (1023, 1022, 910), (1024, 1023, 910), (1025, 1024, 910), (1026, 1025, 910), (1027, 1026, 910), (1028, 1027, 910), (1029, 1028, 910), (1030, 1029, 910), (1031, 1030, 910), (1032, 1031, 910), (1033, 1032, 910), (1034, 1033, 910), (1035, 1034, 910), (1036, 1035, 910), (1037, 1036, 910), (1038, 1037, 910), (1039, 1038, 910), (1040, 1039, 910), (1041, 1040, 910), (1042, 1041, 910), (1043, 1042, 910), (1044, 1043, 910), (1045, 1044, 910), (1046, 1045, 910), (1047, 1046, 910), (1048, 1047, 910), (1049, 1048, 910), (1050, 1049, 910), (1051, 1050, 910), (1052, 1051, 910), (1053, 1052, 910), (1054, 1053, 910), (1055, 1054, 910), (1056, 1055, 910), (1057, 1056, 910), (1058, 1057, 910), (1059, 1058, 910), (1060, 1059, 910), (1061, 1060, 910), (1062, 1061, 910), (1063, 1062, 910), (1064, 1063, 910), (1065, 1064, 910), (821, 1066, 917), (821, 1067, 1066), (821, 1068, 1067), (821, 1069, 1068), (821, 1070, 1069), (821, 1071, 1070), (821, 1073, 1071), (821, 1074, 1073), (821, 1075, 1074), (1079, 1078, 821), (1080, 1079, 821), (1081, 1080, 821), (1082, 1081, 864), (1083, 1082, 864), (1084, 1083, 864), (1085, 1084, 864), (1086, 1085, 864), (1087, 1086, 864), (1088, 1087, 864), (1089, 1088, 864), (1090, 1089, 864), (1091, 1090, 864), (864, 1092, 1091), (864, 1094, 1093), (1094, 1099, 1093), (1094, 1100, 1099), (1094, 1101, 1100), (918, 1097, 895), (1094, 1105, 1101), (1094, 1108, 1105), (1094, 1114, 1108), (1094, 1115, 1114), (1117, 1116, 1094), (1117, 1118, 1116), (1120, 1119, 1094), (1121, 1120, 1094), (1117, 1123, 1122), (1117, 1124, 1123), (1128, 1127, 1115), (1129, 1128, 1094), (1117, 1131, 1124), (909, 1130, 1094), (1136, 918, 1135), (1137, 918, 1136), (1137, 1138, 918), (1142, 1141, 1140), (1143, 1140, 1127), (1148, 1145, 1141), (1147, 1146, 1144), (1130, 1149, 1132), (918, 1130, 1097), (1150, 918, 1138), (1130, 1155, 1149), (1130, 1161, 1155), (1130, 1162, 1161), (1163, 1208, 918), (1130, 1168, 1167), (1130, 1169, 1168), (1130, 1170, 1169), (918, 1171, 1130), (1191, 1171, 918), (1130, 1178, 1170), (1130, 1179, 1178), (1130, 1180, 1179), (1208, 1207, 918), (1130, 1187, 1180), (1130, 1188, 1187), (1130, 1189, 1188), (1191, 1190, 1130), (1130, 1195, 1189), (1130, 1196, 1195), (1130, 1197, 1196), (1130, 1204, 1197), (1130, 1205, 1204), (1130, 1206, 1205), (1130, 1214, 1206), (1130, 1215, 1214), (1130, 1216, 1215), (1213, 1217, 1208), (1219, 1218, 1208), (1130, 1220, 1216), (1130, 1221, 1220), (1130, 1222, 1221), (1130, 1224, 1222), (1130, 1225, 1224), (1130, 1226, 1225), (1130, 1227, 1226), (1228, 1227, 1130), (1229, 1228, 1130), (1230, 1229, 1130), (1231, 1230, 1130), (1232, 1231, 1130), (1233, 1232, 1130), (1234, 1233, 1130), (1235, 1234, 1130), (1236, 1235, 1130), (1237, 1236, 1130), (1238, 1237, 1130), (1239, 1238, 1130), (1240, 1239, 1130), (1130, 1242, 1240), (1244, 1243, 1130), (1245, 1244, 1130), (1246, 1245, 1130), (1247, 1246, 1130), (1248, 1247, 1130), (1249, 1248, 1130), (1250, 1249, 1130), (1251, 1250, 1130), (1252, 1251, 1130), (1253, 1252, 1130), (1254, 1253, 1130), (1255, 1254, 1130), (1256, 1255, 1130), (1257, 1130, 1190), (1190, 1263, 1257), (1259, 1256, 1130), (1260, 1259, 1130), (1261, 1260, 1130), (1262, 1261, 1130), (1258, 1262, 1130), (1265, 1264, 1190), (1266, 1265, 1190), (1267, 1266, 1190), (1268, 1267, 1190), (1269, 1268, 1190), (1270, 1269, 1190), (1271, 1270, 1190), (1272, 1271, 1190), (1274, 1272, 1190), (1275, 1274, 1190), (1276, 1275, 1190), (1277, 1276, 1190), (1278, 1277, 1190), (1279, 1278, 1190), (1280, 1279, 1190), (1190, 1281, 1273), (1190, 1282, 1281), (1283, 1282, 1190), (1284, 1283, 1190), (1285, 1284, 1190), (1286, 1285, 1190), (1290, 1289, 1190), (1291, 1286, 1190), (1292, 1291, 1190), (1293, 1292, 1190), (1294, 1293, 1190), (1295, 1294, 1190), (1296, 1295, 1190), (1297, 1296, 1190), (1298, 1297, 1190), (1299, 1298, 1190), (1300, 1299, 1190), (1301, 1300, 1190), (1302, 1301, 1190), (1287, 1288, 1190), (1304, 1303, 1287), (1305, 1304, 1287), (1306, 1305, 1287), (1307, 1306, 1287), (1310, 1307, 1287), (1311, 1310, 1287), (1312, 1308, 1287), (1315, 1312, 1287), (1313, 1315, 1287), (1287, 1316, 1314), (1317, 1316, 1287), (1318, 1317, 1287), (1320, 1319, 1287), (1319, 1318, 1287), (1322, 1321, 1320), (1323, 1322, 1320), (1324, 1323, 1320), (1325, 1324, 1320), (1326, 1325, 1320), (1327, 1326, 1320), (1328, 1327, 1320), (1329, 1328, 1320), (1330, 1329, 1287), (1331, 1330, 1287), (1332, 1331, 1287), (1333, 1332, 1287), (1334, 1333, 1287), (1335, 1334, 1287), (1336, 1335, 1287), (1337, 1336, 1287), (1338, 1337, 1287), (1339, 1338, 1287), (1287, 1341, 1340), (1340, 1339, 1287), (1287, 1342, 1341), (1343, 1342, 1287), (1344, 1343, 1287), (1345, 1344, 1287), (1346, 1345, 1287), (1347, 1346, 1287), (1348, 1347, 1287), (1349, 1348, 1287), (1350, 1349, 1287), (1351, 1350, 1287), (1352, 1351, 1287), (1353, 1352, 1287), (1354, 1353, 1287), (1355, 1354, 1287), (1287, 1357, 1356), (1358, 1355, 1287), (1359, 1358, 1287), (1360, 1359, 1287), (1361, 1360, 1287), (1362, 1361, 1287), (1356, 1362, 1287), (1287, 1363, 1357), (1364, 1363, 1287), (1365, 1364, 1287), (1366, 1365, 1287), (1367, 1366, 1287), (1368, 1367, 1287), (1369, 1368, 1287), (1370, 1369, 1287), (1372, 1370, 1287), (1373, 1372, 1287), (1374, 1373, 1287), (1375, 1374, 1287), (1376, 1375, 1287), (1377, 1376, 1287), (1378, 1377, 1287), (1379, 1378, 1287), (1380, 1379, 1287), (1381, 1380, 1287), (1208, 1384, 1287), (1208, 1386, 1384), (1371, 1388, 1430), (1389, 1388, 1371), (1390, 1389, 1371), (1391, 1390, 1287), (1392, 1391, 1287), (1393, 1392, 1287), (1394, 1393, 1287), (1395, 1394, 1287), (1396, 1395, 1287), (1397, 1396, 1287), (1398, 1397, 1287), (1399, 1398, 1287), (1400, 1399, 1287), (1401, 1400, 1287), (1402, 1401, 1287), (1403, 1402, 1287), (1404, 1403, 1287), (1405, 1404, 1287), (1287, 1406, 1405), (1408, 1407, 1382), (1409, 1408, 1382), (1410, 1409, 1382), (1411, 1410, 1287), (1412, 1411, 1287), (1413, 1412, 1287), (1414, 1413, 1287), (1415, 1414, 1287), (1416, 1415, 1287), (1417, 1416, 1287), (1418, 1417, 1287), (1419, 1418, 1287), (1420, 1419, 1287), (1421, 1420, 1287), (1422, 1421, 1287), (1423, 1422, 1287), (1424, 1423, 1287), (1425, 1424, 1287), (1385, 1425, 1287), (1427, 1426, 1208), (1428, 1427, 1208), (1387, 1428, 1208), (1441, 1442, 692), (1443, 1532, 1453), (1454, 855, 692), (1455, 1454, 692), (1456, 1455, 692), (1457, 1456, 692), (1458, 1457, 692), (1459, 1458, 692), (1460, 1459, 1453), (1461, 1460, 1453), (1462, 1461, 1453), (1463, 1462, 1453), (1464, 1463, 1453), (1465, 1464, 1453), (1466, 1465, 1453), (1467, 1466, 1453), (1468, 1467, 1453), (1469, 1468, 1453), (1470, 1469, 1453), (1471, 1470, 1453), (1472, 1471, 1453), (1473, 1472, 1453), (1474, 1473, 1453), (1475, 1474, 1453), (1476, 1475, 1453), (1477, 1476, 1453), (1478, 1477, 1453), (1479, 1478, 1453), (1480, 1479, 1453), (1481, 1480, 1453), (1482, 1481, 1453), (1483, 1482, 1453), (1484, 1483, 1453), (1485, 1484, 1453), (1486, 1485, 1453), (1487, 1486, 1453), (1488, 1487, 1453), (1489, 1488, 1453), (1490, 1489, 1453), (1491, 1490, 1453), (1492, 1491, 1453), (1493, 1492, 1453), (1494, 1493, 1453), (1495, 1494, 1453), (1505, 1495, 1453), (1506, 1505, 1453), (1507, 1506, 1453), (1512, 888, 692), (1525, 910, 888), (1531, 1065, 1530)])
me_mesh.update()

# ---- objects
ob_mycurve = bpy.data.objects.new('myCurve', me_mesh)

# ---- transforms, parenting, visibility, modifiers, constraints
ob_mycurve.location = (0.0, 0.0, 0.0)
_m = ob_mycurve.modifiers.new('Auto Smooth', 'NODES')
_m.node_group = ng_auto_smooth
_gi = [s.identifier for s in ng_auto_smooth.interface.items_tree if s.item_type == 'SOCKET' and s.in_out == 'INPUT']
_m[_gi[1]] = 3.142  # Angle

# ---- collection membership
scene.collection.objects.link(ob_mycurve)

# ---- scene / render settings (as saved in the file)
scene.frame_start = 1; scene.frame_end = 250; scene.frame_set(1)
scene.render.engine = 'BLENDER_EEVEE_NEXT'
scene.cycles.sampling_pattern = 'TABULATED_SOBOL'
scene.cycles.use_light_tree = False
scene.view_settings.view_transform = 'Filmic'
bpy.context.view_layer.update()

# ---- added for rendering (the .blend has no active camera and no usable light): camera, sun
cam_auto = bpy.data.cameras.new('AutoCamera')
cam_auto.lens = 50.0
cam_auto.sensor_width = 36.0
cam_auto.clip_end = 1000.0
ob_auto_camera = bpy.data.objects.new('AutoCamera', cam_auto)
scene.collection.objects.link(ob_auto_camera)
ob_auto_camera.location = (-94.2248, 19.0264, 11.7608)
ob_auto_camera.rotation_euler = (1.09748, -7.21219e-08, 0.694738)
scene.camera = ob_auto_camera
light_auto_sun = bpy.data.lights.new('AutoSun', 'SUN')
light_auto_sun.energy = 3.0
light_auto_sun.angle = 0.0523599
ob_auto_sun = bpy.data.objects.new('AutoSun', light_auto_sun)
scene.collection.objects.link(ob_auto_sun)
ob_auto_sun.rotation_euler = (0.872665, 0.174533, 0.523599)
bpy.context.view_layer.update()
